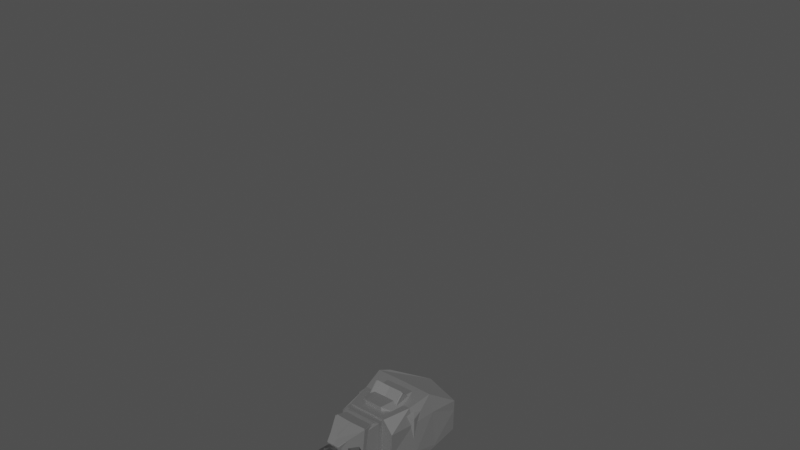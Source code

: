 # Source: Robot.blend  (saved by Blender 2.83.19; exported with 4.5.12 LTS)
import bpy
from mathutils import Matrix  # noqa: F401  (used for matrix-valued properties, if any)

bpy.ops.wm.read_factory_settings(use_empty=True)
scene = bpy.context.scene
scene.name = 'Scene'

# ---- collections
col_collection = bpy.data.collections.new('Collection'); scene.collection.children.link(col_collection)

# ---- materials (node trees are filled in below, after node groups)
mat_material_001 = bpy.data.materials.new('Material.001')
mat_material_001.use_backface_culling = True
mat_material_001.use_transparent_shadow = False
mat_material_001.use_raytrace_refraction = True
mat_material_001.use_screen_refraction = True
mat_material_001.refraction_depth = 0.6
mat_material_001.thickness_mode = 'SLAB'
mat_material = bpy.data.materials.new('Material')
mat_material.alpha_threshold = 0.0
mat_material.use_transparent_shadow = False
mat_material.line_color = (0.0, 0.0, 0.0, 1.0)

# ---- material node trees
mat_material_001.use_nodes = True; mat_material_001.node_tree.nodes.clear()
_N = mat_material_001.node_tree.nodes; _L = mat_material_001.node_tree.links
n0 = _N.new('ShaderNodeOutputMaterial'); n0.name = 'Material Output'; n0.location = (300, 300)
n1 = _N.new('ShaderNodeBsdfPrincipled'); n1.name = 'Principled BSDF'; n1.location = (10, 300)
n1.distribution = 'GGX'
n1.subsurface_method = 'BURLEY'
n1.inputs[0].default_value = (0.3224, 0.3224, 0.3224, 1.0)
n1.inputs[1].default_value = 0.8525
n1.inputs[2].default_value = 0.6885
n1.inputs[3].default_value = 1.45
n1.inputs[13].default_value = 0.4672
n1.inputs[24].default_value = 0.04918
n1.inputs[27].default_value = (0.0, 0.0, 0.0, 1.0)
n1.inputs[28].default_value = 1.0
_L.new(n1.outputs[0], n0.inputs[0])
n0.is_active_output = True
mat_material.use_nodes = True; mat_material.node_tree.nodes.clear()
_N = mat_material.node_tree.nodes; _L = mat_material.node_tree.links
n0 = _N.new('ShaderNodeOutputMaterial'); n0.name = 'Material Output'; n0.location = (300, 300)
n1 = _N.new('ShaderNodeBsdfPrincipled'); n1.name = 'Principled BSDF'; n1.location = (10, 300)
n1.distribution = 'GGX'
n1.subsurface_method = 'BURLEY'
n1.inputs[0].default_value = (0.05358, 0.05358, 0.05358, 1.0)
n1.inputs[2].default_value = 0.4
n1.inputs[3].default_value = 1.45
n1.inputs[27].default_value = (0.0, 0.0, 0.0, 1.0)
n1.inputs[28].default_value = 1.0
_L.new(n1.outputs[0], n0.inputs[0])
n0.is_active_output = True

# ---- world
world_world = bpy.data.worlds.new('World'); scene.world = world_world
world_world.use_nodes = True; world_world.node_tree.nodes.clear()
_N = world_world.node_tree.nodes; _L = world_world.node_tree.links
n0 = _N.new('ShaderNodeOutputWorld'); n0.name = 'World Output'; n0.location = (300, 300)
n1 = _N.new('ShaderNodeBackground'); n1.name = 'Background'; n1.location = (10, 300)
n1.inputs[0].default_value = (0.06372, 0.06372, 0.06372, 1.0)
_L.new(n1.outputs[0], n0.inputs[0])
n0.is_active_output = True
world_world.color = (0.05088, 0.05088, 0.05088)
world_world.use_sun_shadow = False
world_world.sun_shadow_jitter_overblur = 0.0

# ---- meshes
me_cube_001 = bpy.data.meshes.new('Cube.001')
me_cube_001.from_pydata([(0.0471, -0.08151, -0.1356), (0.07159, -0.1032, 0.1073), (0.08744, 0.06486, -0.02573), (0.06367, 0.08984, 0.1207), (0.06367, 0.001665, -0.1123), (0.06295, -0.003331, 0.1197), (0.08744, 0.1165, 0.01665), (0.08744, -0.1231, 0.0), (0.08744, 0.0, 0.0), (-0.0471, -0.08151, -0.1356), (-0.07159, -0.1032, 0.1073), (-0.08744, 0.06486, -0.02573), (-0.06367, 0.08984, 0.1207), (-0.06367, 0.001665, -0.1123), (-0.06295, -0.003331, 0.1197), (-0.08744, 0.1165, 0.01665), (-0.08744, -0.1231, 0.0), (-0.08744, 0.0, 0.0), (0.0, 0.06486, -0.02573), (0.0, 0.08984, 0.1207), (0.0, -0.08151, -0.1356), (0.0, -0.1032, 0.1073), (0.0, -0.003331, 0.1442), (0.0, 0.001665, -0.1123), (0.0, -0.1231, 0.0), (0.0, 0.1165, 0.01665)], [], [(25, 19, 3, 6), (8, 5, 1, 7), (23, 4, 0, 20), (18, 2, 4, 23), (6, 3, 5, 8), (2, 6, 8, 4), (4, 8, 7, 0), (18, 25, 6, 2), (0, 7, 24, 20), (3, 19, 22, 5), (5, 22, 21, 1), (7, 1, 21, 24), (25, 15, 12, 19), (17, 16, 10, 14), (23, 20, 9, 13), (18, 23, 13, 11), (15, 17, 14, 12), (11, 13, 17, 15), (13, 9, 16, 17), (18, 11, 15, 25), (9, 20, 24, 16), (12, 14, 22, 19), (14, 10, 21, 22), (16, 24, 21, 10)])
_uv = me_cube_001.uv_layers.new(name='UVMap')
_uv.uv.foreach_set('vector', [0.5, 0.375, 0.625, 0.375, 0.625, 0.5, 0.5, 0.5, 0.5, 0.625, 0.625, 0.625, 0.625, 0.75, 0.5, 0.75, 0.25, 0.625, 0.375, 0.625, 0.375, 0.75, 0.25, 0.75, 0.25, 0.5, 0.375, 0.5, 0.375, 0.625, 0.25, 0.625, 0.5, 0.5, 0.625, 0.5, 0.625, 0.625, 0.5, 0.625, 0.375, 0.5, 0.5, 0.5, 0.5, 0.625, 0.375, 0.625, 0.375, 0.625, 0.5, 0.625, 0.5, 0.75, 0.375, 0.75, 0.375, 0.375, 0.5, 0.375, 0.5, 0.5, 0.375, 0.5, 0.375, 0.75, 0.5, 0.75, 0.5, 0.875, 0.375, 0.875, 0.625, 0.5, 0.75, 0.5, 0.75, 0.625, 0.625, 0.625, 0.625, 0.625, 0.75, 0.625, 0.75, 0.75, 0.625, 0.75, 0.5, 0.75, 0.625, 0.75, 0.625, 0.875, 0.5, 0.875, 0.5, 0.375, 0.5, 0.5, 0.625, 0.5, 0.625, 0.375, 0.5, 0.625, 0.5, 0.75, 0.625, 0.75, 0.625, 0.625, 0.25, 0.625, 0.25, 0.75, 0.375, 0.75, 0.375, 0.625, 0.25, 0.5, 0.25, 0.625, 0.375, 0.625, 0.375, 0.5, 0.5, 0.5, 0.5, 0.625, 0.625, 0.625, 0.625, 0.5, 0.375, 0.5, 0.375, 0.625, 0.5, 0.625, 0.5, 0.5, 0.375, 0.625, 0.375, 0.75, 0.5, 0.75, 0.5, 0.625, 0.375, 0.375, 0.375, 0.5, 0.5, 0.5, 0.5, 0.375, 0.375, 0.75, 0.375, 0.875, 0.5, 0.875, 0.5, 0.75, 0.625, 0.5, 0.625, 0.625, 0.75, 0.625, 0.75, 0.5, 0.625, 0.625, 0.625, 0.75, 0.75, 0.75, 0.75, 0.625, 0.5, 0.75, 0.5, 0.875, 0.625, 0.875, 0.625, 0.75])
me_cube_001.materials.append(mat_material_001)
me_cube_001.use_remesh_fix_poles = True
me_cube_001.use_remesh_preserve_attributes = False
me_cube_001.use_mirror_vertex_groups = False
me_cube_001.update()
me_cube_002 = bpy.data.meshes.new('Cube.002')
me_cube_002.from_pydata([(0.06291, 0.08151, 0.149), (0.095, 0.08151, -0.149), (0.06291, -0.08151, 0.149), (0.095, -0.08151, -0.149), (-0.06291, 0.08151, 0.149), (-0.095, 0.08151, -0.149), (-0.06291, -0.08151, 0.149), (-0.095, -0.08151, -0.149)], [], [(0, 1, 3, 2), (2, 3, 7, 6), (6, 7, 5, 4), (4, 5, 1, 0), (2, 6, 4, 0), (7, 3, 1, 5)])
_uv = me_cube_002.uv_layers.new(name='UVMap')
_uv.uv.foreach_set('vector', [0.375, 0.0, 0.625, 0.0, 0.625, 0.25, 0.375, 0.25, 0.375, 0.25, 0.625, 0.25, 0.625, 0.5, 0.375, 0.5, 0.375, 0.5, 0.625, 0.5, 0.625, 0.75, 0.375, 0.75, 0.375, 0.75, 0.625, 0.75, 0.625, 1.0, 0.375, 1.0, 0.125, 0.5, 0.375, 0.5, 0.375, 0.75, 0.125, 0.75, 0.625, 0.5, 0.875, 0.5, 0.875, 0.75, 0.625, 0.75])
me_cube_002.materials.append(mat_material)
me_cube_002.use_remesh_fix_poles = True
me_cube_002.use_remesh_preserve_attributes = False
me_cube_002.use_mirror_vertex_groups = False
me_cube_002.update()
me_cube_003 = bpy.data.meshes.new('Cube.003')
me_cube_003.from_pydata([(0.1127, -0.1461, -0.2271), (0.2271, -0.08272, 0.2271), (0.1346, 0.1003, -0.2271), (0.191, 0.1355, 0.2271), (0.1769, 0.1461, -0.05986), (0.1494, -0.1496, -0.06354), (0.191, 0.1796, 0.07481), (0.1743, -0.1796, 0.07113), (0.1707, -0.07596, -0.2271), (0.2271, -0.0206, 0.2271), (0.1814, -0.06545, -0.06249), (0.2007, -0.07734, 0.07218), (0.1707, 0.06202, -0.2271), (0.2271, 0.1016, 0.2271), (0.2061, 0.1001, -0.06043), (0.2214, 0.1237, 0.07424), (-0.1127, -0.1461, -0.2271), (-0.2271, -0.08272, 0.2271), (-0.1346, 0.1003, -0.2271), (-0.191, 0.1355, 0.2271), (-0.1769, 0.1461, -0.05986), (-0.1494, -0.1496, -0.06354), (-0.191, 0.1796, 0.07481), (-0.1743, -0.1796, 0.07113), (0.0, 0.1003, -0.2271), (0.0, 0.1355, 0.3073), (0.0, -0.1461, -0.2271), (0.0, -0.08272, 0.3073), (0.0, -0.1496, -0.05986), (0.0, 0.1461, -0.05986), (0.0, -0.1796, 0.07481), (0.0, 0.1796, 0.07481), (-0.1707, -0.07596, -0.2271), (-0.2271, -0.0206, 0.2271), (-0.1814, -0.06545, -0.06249), (-0.2007, -0.07734, 0.07218), (0.0, -0.0206, 0.3073), (0.0, -0.07596, -0.2271), (-0.1707, 0.06202, -0.2271), (-0.2271, 0.1016, 0.2271), (-0.2061, 0.1001, -0.06043), (-0.2214, 0.1237, 0.07424), (0.0, 0.1016, 0.3073), (0.0, 0.06202, -0.2271)], [], [(31, 25, 3, 6), (11, 9, 1, 7), (37, 8, 0, 26), (8, 10, 5, 0), (24, 29, 4, 2), (10, 11, 7, 5), (29, 31, 6, 4), (5, 7, 30, 28), (0, 5, 28, 26), (9, 36, 27, 1), (7, 1, 27, 30), (13, 42, 36, 9), (14, 15, 11, 10), (12, 14, 10, 8), (43, 12, 8, 37), (15, 13, 9, 11), (6, 3, 13, 15), (24, 2, 12, 43), (2, 4, 14, 12), (4, 6, 15, 14), (3, 25, 42, 13), (31, 22, 19, 25), (35, 23, 17, 33), (37, 26, 16, 32), (32, 16, 21, 34), (24, 18, 20, 29), (34, 21, 23, 35), (29, 20, 22, 31), (21, 28, 30, 23), (16, 26, 28, 21), (33, 17, 27, 36), (23, 30, 27, 17), (39, 33, 36, 42), (40, 34, 35, 41), (38, 32, 34, 40), (43, 37, 32, 38), (41, 35, 33, 39), (22, 41, 39, 19), (24, 43, 38, 18), (18, 38, 40, 20), (20, 40, 41, 22), (19, 39, 42, 25)])
_uv = me_cube_003.uv_layers.new(name='UVMap')
_uv.uv.foreach_set('vector', [0.5625, 0.375, 0.625, 0.375, 0.625, 0.5, 0.5625, 0.5, 0.5625, 0.6788, 0.625, 0.6788, 0.625, 0.75, 0.5625, 0.75, 0.25, 0.6788, 0.375, 0.6788, 0.375, 0.75, 0.25, 0.75, 0.375, 0.6788, 0.5, 0.6788, 0.5, 0.75, 0.375, 0.75, 0.375, 0.375, 0.5, 0.375, 0.5, 0.5, 0.375, 0.5, 0.5, 0.6788, 0.5625, 0.6788, 0.5625, 0.75, 0.5, 0.75, 0.5, 0.375, 0.5625, 0.375, 0.5625, 0.5, 0.5, 0.5, 0.5, 0.75, 0.5625, 0.75, 0.5625, 0.875, 0.5, 0.875, 0.375, 0.75, 0.5, 0.75, 0.5, 0.875, 0.375, 0.875, 0.625, 0.6788, 0.75, 0.6788, 0.75, 0.75, 0.625, 0.75, 0.5625, 0.75, 0.625, 0.75, 0.625, 0.875, 0.5625, 0.875, 0.625, 0.5389, 0.75, 0.5389, 0.75, 0.6788, 0.625, 0.6788, 0.5, 0.5389, 0.5625, 0.5389, 0.5625, 0.6788, 0.5, 0.6788, 0.375, 0.5389, 0.5, 0.5389, 0.5, 0.6788, 0.375, 0.6788, 0.25, 0.5389, 0.375, 0.5389, 0.375, 0.6788, 0.25, 0.6788, 0.5625, 0.5389, 0.625, 0.5389, 0.625, 0.6788, 0.5625, 0.6788, 0.5625, 0.5, 0.625, 0.5, 0.625, 0.5389, 0.5625, 0.5389, 0.25, 0.5, 0.375, 0.5, 0.375, 0.5389, 0.25, 0.5389, 0.375, 0.5, 0.5, 0.5, 0.5, 0.5389, 0.375, 0.5389, 0.5, 0.5, 0.5625, 0.5, 0.5625, 0.5389, 0.5, 0.5389, 0.625, 0.5, 0.75, 0.5, 0.75, 0.5389, 0.625, 0.5389, 0.5625, 0.375, 0.5625, 0.5, 0.625, 0.5, 0.625, 0.375, 0.5625, 0.6788, 0.5625, 0.75, 0.625, 0.75, 0.625, 0.6788, 0.25, 0.6788, 0.25, 0.75, 0.375, 0.75, 0.375, 0.6788, 0.375, 0.6788, 0.375, 0.75, 0.5, 0.75, 0.5, 0.6788, 0.375, 0.375, 0.375, 0.5, 0.5, 0.5, 0.5, 0.375, 0.5, 0.6788, 0.5, 0.75, 0.5625, 0.75, 0.5625, 0.6788, 0.5, 0.375, 0.5, 0.5, 0.5625, 0.5, 0.5625, 0.375, 0.5, 0.75, 0.5, 0.875, 0.5625, 0.875, 0.5625, 0.75, 0.375, 0.75, 0.375, 0.875, 0.5, 0.875, 0.5, 0.75, 0.625, 0.6788, 0.625, 0.75, 0.75, 0.75, 0.75, 0.6788, 0.5625, 0.75, 0.5625, 0.875, 0.625, 0.875, 0.625, 0.75, 0.625, 0.5389, 0.625, 0.6788, 0.75, 0.6788, 0.75, 0.5389, 0.5, 0.5389, 0.5, 0.6788, 0.5625, 0.6788, 0.5625, 0.5389, 0.375, 0.5389, 0.375, 0.6788, 0.5, 0.6788, 0.5, 0.5389, 0.25, 0.5389, 0.25, 0.6788, 0.375, 0.6788, 0.375, 0.5389, 0.5625, 0.5389, 0.5625, 0.6788, 0.625, 0.6788, 0.625, 0.5389, 0.5625, 0.5, 0.5625, 0.5389, 0.625, 0.5389, 0.625, 0.5, 0.25, 0.5, 0.25, 0.5389, 0.375, 0.5389, 0.375, 0.5, 0.375, 0.5, 0.375, 0.5389, 0.5, 0.5389, 0.5, 0.5, 0.5, 0.5, 0.5, 0.5389, 0.5625, 0.5389, 0.5625, 0.5, 0.625, 0.5, 0.625, 0.5389, 0.75, 0.5389, 0.75, 0.5])
me_cube_003.materials.append(mat_material_001)
me_cube_003.use_remesh_fix_poles = True
me_cube_003.use_remesh_preserve_attributes = False
me_cube_003.use_mirror_vertex_groups = False
me_cube_003.update()
me_cube_004 = bpy.data.meshes.new('Cube.004')
me_cube_004.from_pydata([(-0.0934, -0.0934, -0.1178), (-0.0934, -0.0934, 0.1178), (-0.0934, 0.0934, -0.1178), (-0.0934, 0.0934, 0.1178), (0.0934, -0.0934, -0.1178), (0.0934, -0.0934, 0.1178), (0.0934, 0.0934, -0.1178), (0.0934, 0.0934, 0.1178)], [], [(0, 1, 3, 2), (2, 3, 7, 6), (6, 7, 5, 4), (4, 5, 1, 0), (2, 6, 4, 0), (7, 3, 1, 5)])
_uv = me_cube_004.uv_layers.new(name='UVMap')
_uv.uv.foreach_set('vector', [0.375, 0.0, 0.625, 0.0, 0.625, 0.25, 0.375, 0.25, 0.375, 0.25, 0.625, 0.25, 0.625, 0.5, 0.375, 0.5, 0.375, 0.5, 0.625, 0.5, 0.625, 0.75, 0.375, 0.75, 0.375, 0.75, 0.625, 0.75, 0.625, 1.0, 0.375, 1.0, 0.125, 0.5, 0.375, 0.5, 0.375, 0.75, 0.125, 0.75, 0.625, 0.5, 0.875, 0.5, 0.875, 0.75, 0.625, 0.75])
me_cube_004.materials.append(mat_material)
me_cube_004.use_remesh_fix_poles = True
me_cube_004.use_remesh_preserve_attributes = False
me_cube_004.use_mirror_vertex_groups = False
me_cube_004.update()
me_cube_005 = bpy.data.meshes.new('Cube.005')
me_cube_005.from_pydata([(0.192, 0.02974, -0.01853), (0.168, 0.01414, 0.1021), (0.192, 0.159, -0.01853), (0.168, 0.1558, 0.1021), (0.08715, 0.2241, 0.1021), (0.05107, -0.03734, -0.121), (0.05107, 0.1962, -0.121), (0.08715, -0.03734, 0.1021), (-0.192, 0.02974, -0.01853), (-0.168, 0.01414, 0.1021), (-0.192, 0.159, -0.01853), (-0.168, 0.1558, 0.1021), (0.0, 0.1962, -0.121), (0.0, 0.217, 0.1021), (0.0, -0.03734, -0.121), (0.0, -0.03734, 0.1021), (-0.08715, 0.2241, 0.1021), (-0.05107, -0.03734, -0.121), (-0.05107, 0.1962, -0.121), (-0.08715, -0.03734, 0.1021)], [], [(6, 4, 3, 2), (2, 3, 1, 0), (6, 2, 0, 5), (4, 13, 15, 7), (5, 7, 15, 14), (0, 1, 7, 5), (3, 4, 7, 1), (12, 6, 5, 14), (12, 13, 4, 6), (18, 10, 11, 16), (10, 8, 9, 11), (18, 17, 8, 10), (16, 19, 15, 13), (17, 14, 15, 19), (8, 17, 19, 9), (11, 9, 19, 16), (12, 14, 17, 18), (12, 18, 16, 13)])
_uv = me_cube_005.uv_layers.new(name='UVMap')
_uv.uv.foreach_set('vector', [0.375, 0.4375, 0.625, 0.4375, 0.625, 0.5, 0.375, 0.5, 0.375, 0.5, 0.625, 0.5, 0.625, 0.75, 0.375, 0.75, 0.3125, 0.5, 0.375, 0.5, 0.375, 0.75, 0.3125, 0.75, 0.6875, 0.5, 0.75, 0.5, 0.75, 0.75, 0.6875, 0.75, 0.375, 0.8125, 0.625, 0.8125, 0.625, 0.875, 0.375, 0.875, 0.375, 0.75, 0.625, 0.75, 0.625, 0.8125, 0.375, 0.8125, 0.625, 0.5, 0.6875, 0.5, 0.6875, 0.75, 0.625, 0.75, 0.25, 0.5, 0.3125, 0.5, 0.3125, 0.75, 0.25, 0.75, 0.375, 0.375, 0.625, 0.375, 0.625, 0.4375, 0.375, 0.4375, 0.375, 0.4375, 0.375, 0.5, 0.625, 0.5, 0.625, 0.4375, 0.375, 0.5, 0.375, 0.75, 0.625, 0.75, 0.625, 0.5, 0.3125, 0.5, 0.3125, 0.75, 0.375, 0.75, 0.375, 0.5, 0.6875, 0.5, 0.6875, 0.75, 0.75, 0.75, 0.75, 0.5, 0.375, 0.8125, 0.375, 0.875, 0.625, 0.875, 0.625, 0.8125, 0.375, 0.75, 0.375, 0.8125, 0.625, 0.8125, 0.625, 0.75, 0.625, 0.5, 0.625, 0.75, 0.6875, 0.75, 0.6875, 0.5, 0.25, 0.5, 0.25, 0.75, 0.3125, 0.75, 0.3125, 0.5, 0.375, 0.375, 0.375, 0.4375, 0.625, 0.4375, 0.625, 0.375])
me_cube_005.materials.append(mat_material_001)
me_cube_005.use_remesh_fix_poles = True
me_cube_005.use_remesh_preserve_attributes = False
me_cube_005.use_mirror_vertex_groups = False
me_cube_005.update()
me_icosphere = bpy.data.meshes.new('Icosphere')
me_icosphere.from_pydata([(0.0, 2.094e-08, -0.08785), (0.06356, -0.04618, -0.03929), (-0.02428, -0.07472, -0.03929), (-0.07857, 2.094e-08, -0.03929), (-0.02428, 0.07472, -0.03929), (0.06356, 0.04618, -0.03929), (0.02428, -0.07472, 0.03929), (-0.06356, -0.04618, 0.03929), (-0.06356, 0.04618, 0.03929), (0.02428, 0.07472, 0.03929), (0.07857, 2.094e-08, 0.03929), (0.0, 2.094e-08, 0.08785)], [], [(0, 1, 2), (1, 0, 5), (0, 2, 3), (0, 3, 4), (0, 4, 5), (1, 5, 10), (2, 1, 6), (3, 2, 7), (4, 3, 8), (5, 4, 9), (1, 10, 6), (2, 6, 7), (3, 7, 8), (4, 8, 9), (5, 9, 10), (6, 10, 11), (7, 6, 11), (8, 7, 11), (9, 8, 11), (10, 9, 11)])
_uv = me_icosphere.uv_layers.new(name='UVMap')
_uv.uv.foreach_set('vector', [0.8182, 0.0, 0.7273, 0.1575, 0.9091, 0.1575, 0.7273, 0.1575, 0.6364, 0.0, 0.5455, 0.1575, 0.09091, 0.0, 0.0, 0.1575, 0.1818, 0.1575, 0.2727, 0.0, 0.1818, 0.1575, 0.3636, 0.1575, 0.4545, 0.0, 0.3636, 0.1575, 0.5455, 0.1575, 0.7273, 0.1575, 0.5455, 0.1575, 0.6364, 0.3149, 0.9091, 0.1575, 0.7273, 0.1575, 0.8182, 0.3149, 0.1818, 0.1575, 0.0, 0.1575, 0.09091, 0.3149, 0.3636, 0.1575, 0.1818, 0.1575, 0.2727, 0.3149, 0.5455, 0.1575, 0.3636, 0.1575, 0.4545, 0.3149, 0.7273, 0.1575, 0.6364, 0.3149, 0.8182, 0.3149, 0.9091, 0.1575, 0.8182, 0.3149, 1.0, 0.3149, 0.1818, 0.1575, 0.09091, 0.3149, 0.2727, 0.3149, 0.3636, 0.1575, 0.2727, 0.3149, 0.4545, 0.3149, 0.5455, 0.1575, 0.4545, 0.3149, 0.6364, 0.3149, 0.8182, 0.3149, 0.6364, 0.3149, 0.7273, 0.4724, 1.0, 0.3149, 0.8182, 0.3149, 0.9091, 0.4724, 0.2727, 0.3149, 0.09091, 0.3149, 0.1818, 0.4724, 0.4545, 0.3149, 0.2727, 0.3149, 0.3636, 0.4724, 0.6364, 0.3149, 0.4545, 0.3149, 0.5455, 0.4724])
me_icosphere.materials.append(mat_material)
me_icosphere.use_remesh_fix_poles = True
me_icosphere.use_remesh_preserve_attributes = False
me_icosphere.use_mirror_vertex_groups = False
me_icosphere.update()
me_cube_006 = bpy.data.meshes.new('Cube.006')
me_cube_006.from_pydata([(0.04846, 0.05548, 0.15), (0.06024, 0.05548, -0.1105), (0.04846, -0.05548, 0.15), (0.06024, -0.05548, -0.1105), (-0.06895, 0.05548, 0.09047), (-0.05548, 0.05548, -0.1234), (-0.06895, -0.05548, 0.09047), (-0.05548, -0.05548, -0.1234), (0.06591, 0.06995, 0.0604), (0.06591, -0.06995, 0.0604), (-0.0793, -0.06995, 0.01131), (-0.0793, 0.06995, 0.01131)], [], [(8, 9, 3, 1), (9, 10, 7, 3), (10, 11, 5, 7), (11, 8, 1, 5), (2, 0, 4, 6), (7, 5, 1, 3), (4, 0, 8, 11), (6, 4, 11, 10), (2, 6, 10, 9), (0, 2, 9, 8)])
_uv = me_cube_006.uv_layers.new(name='UVMap')
_uv.uv.foreach_set('vector', [0.4616, 0.0, 0.4616, 0.25, 0.625, 0.25, 0.625, 0.0, 0.4616, 0.25, 0.4616, 0.5, 0.625, 0.5, 0.625, 0.25, 0.4616, 0.5, 0.4616, 0.75, 0.625, 0.75, 0.625, 0.5, 0.4616, 0.75, 0.4616, 1.0, 0.625, 1.0, 0.625, 0.75, 0.125, 0.5, 0.125, 0.75, 0.375, 0.75, 0.375, 0.5, 0.625, 0.5, 0.625, 0.75, 0.875, 0.75, 0.875, 0.5, 0.375, 0.75, 0.375, 1.0, 0.4616, 1.0, 0.4616, 0.75, 0.375, 0.5, 0.375, 0.75, 0.4616, 0.75, 0.4616, 0.5, 0.375, 0.25, 0.375, 0.5, 0.4616, 0.5, 0.4616, 0.25, 0.375, 0.0, 0.375, 0.25, 0.4616, 0.25, 0.4616, 0.0])
me_cube_006.materials.append(mat_material_001)
me_cube_006.use_remesh_fix_poles = True
me_cube_006.use_remesh_preserve_attributes = False
me_cube_006.use_mirror_vertex_groups = False
me_cube_006.update()
me_icosphere_001 = bpy.data.meshes.new('Icosphere.001')
me_icosphere_001.from_pydata([(0.0, 0.0, -0.05651), (0.04089, -0.02971, -0.02527), (-0.01562, -0.04807, -0.02527), (-0.05054, 0.0, -0.02527), (-0.01562, 0.04807, -0.02527), (0.04089, 0.02971, -0.02527), (0.01562, -0.04807, 0.02527), (-0.04089, -0.02971, 0.02527), (-0.04089, 0.02971, 0.02527), (0.01562, 0.04807, 0.02527), (0.05054, 0.0, 0.02527), (0.0, 0.0, 0.05651)], [], [(0, 1, 2), (1, 0, 5), (0, 2, 3), (0, 3, 4), (0, 4, 5), (1, 5, 10), (2, 1, 6), (3, 2, 7), (4, 3, 8), (5, 4, 9), (1, 10, 6), (2, 6, 7), (3, 7, 8), (4, 8, 9), (5, 9, 10), (6, 10, 11), (7, 6, 11), (8, 7, 11), (9, 8, 11), (10, 9, 11)])
_uv = me_icosphere_001.uv_layers.new(name='UVMap')
_uv.uv.foreach_set('vector', [0.8182, 0.0, 0.7273, 0.1575, 0.9091, 0.1575, 0.7273, 0.1575, 0.6364, 0.0, 0.5455, 0.1575, 0.09091, 0.0, 0.0, 0.1575, 0.1818, 0.1575, 0.2727, 0.0, 0.1818, 0.1575, 0.3636, 0.1575, 0.4545, 0.0, 0.3636, 0.1575, 0.5455, 0.1575, 0.7273, 0.1575, 0.5455, 0.1575, 0.6364, 0.3149, 0.9091, 0.1575, 0.7273, 0.1575, 0.8182, 0.3149, 0.1818, 0.1575, 0.0, 0.1575, 0.09091, 0.3149, 0.3636, 0.1575, 0.1818, 0.1575, 0.2727, 0.3149, 0.5455, 0.1575, 0.3636, 0.1575, 0.4545, 0.3149, 0.7273, 0.1575, 0.6364, 0.3149, 0.8182, 0.3149, 0.9091, 0.1575, 0.8182, 0.3149, 1.0, 0.3149, 0.1818, 0.1575, 0.09091, 0.3149, 0.2727, 0.3149, 0.3636, 0.1575, 0.2727, 0.3149, 0.4545, 0.3149, 0.5455, 0.1575, 0.4545, 0.3149, 0.6364, 0.3149, 0.8182, 0.3149, 0.6364, 0.3149, 0.7273, 0.4724, 1.0, 0.3149, 0.8182, 0.3149, 0.9091, 0.4724, 0.2727, 0.3149, 0.09091, 0.3149, 0.1818, 0.4724, 0.4545, 0.3149, 0.2727, 0.3149, 0.3636, 0.4724, 0.6364, 0.3149, 0.4545, 0.3149, 0.5455, 0.4724])
me_icosphere_001.materials.append(mat_material)
me_icosphere_001.use_remesh_fix_poles = True
me_icosphere_001.use_remesh_preserve_attributes = False
me_icosphere_001.use_mirror_vertex_groups = False
me_icosphere_001.update()
me_cube_007 = bpy.data.meshes.new('Cube.007')
me_cube_007.from_pydata([(-0.04063, -0.045, -0.1797), (-0.02251, -0.02251, 0.1935), (-0.04063, 0.03627, -0.1797), (-0.02251, 0.02251, 0.1935), (0.04063, -0.045, -0.1797), (0.02251, -0.02251, 0.1935), (0.04063, 0.03627, -0.1797), (0.02251, 0.02251, 0.1935), (-0.06771, -0.06771, 2.453e-09), (-0.06771, 0.06771, -2.453e-09), (0.06771, 0.06771, -2.453e-09), (0.06771, -0.06771, 2.453e-09), (-0.07038, -0.07038, 0.1134), (-0.07038, 0.07038, 0.1134), (0.07038, 0.07038, 0.1134), (0.07038, -0.07038, 0.1134)], [], [(12, 1, 3, 13), (13, 3, 7, 14), (14, 7, 5, 15), (15, 5, 1, 12), (2, 6, 4, 0), (7, 3, 1, 5), (4, 11, 8, 0), (6, 10, 11, 4), (2, 9, 10, 6), (0, 8, 9, 2), (11, 15, 12, 8), (10, 14, 15, 11), (9, 13, 14, 10), (8, 12, 13, 9)])
_uv = me_cube_007.uv_layers.new(name='UVMap')
_uv.uv.foreach_set('vector', [0.5625, 0.0, 0.625, 0.0, 0.625, 0.25, 0.5625, 0.25, 0.5625, 0.25, 0.625, 0.25, 0.625, 0.5, 0.5625, 0.5, 0.5625, 0.5, 0.625, 0.5, 0.625, 0.75, 0.5625, 0.75, 0.5625, 0.75, 0.625, 0.75, 0.625, 1.0, 0.5625, 1.0, 0.125, 0.5, 0.375, 0.5, 0.375, 0.75, 0.125, 0.75, 0.625, 0.5, 0.875, 0.5, 0.875, 0.75, 0.625, 0.75, 0.375, 0.75, 0.5, 0.75, 0.5, 1.0, 0.375, 1.0, 0.375, 0.5, 0.5, 0.5, 0.5, 0.75, 0.375, 0.75, 0.375, 0.25, 0.5, 0.25, 0.5, 0.5, 0.375, 0.5, 0.375, 0.0, 0.5, 0.0, 0.5, 0.25, 0.375, 0.25, 0.5, 0.75, 0.5625, 0.75, 0.5625, 1.0, 0.5, 1.0, 0.5, 0.5, 0.5625, 0.5, 0.5625, 0.75, 0.5, 0.75, 0.5, 0.25, 0.5625, 0.25, 0.5625, 0.5, 0.5, 0.5, 0.5, 0.0, 0.5625, 0.0, 0.5625, 0.25, 0.5, 0.25])
me_cube_007.materials.append(mat_material_001)
me_cube_007.use_remesh_fix_poles = True
me_cube_007.use_remesh_preserve_attributes = False
me_cube_007.use_mirror_x = True
me_cube_007.update()
me_icosphere_002 = bpy.data.meshes.new('Icosphere.002')
me_icosphere_002.from_pydata([(0.0, 0.0, -0.04856), (0.03514, -0.02553, -0.02172), (-0.01342, -0.04131, -0.02172), (-0.04343, 0.0, -0.02172), (-0.01342, 0.04131, -0.02172), (0.03514, 0.02553, -0.02172), (0.01342, -0.04131, 0.02172), (-0.03514, -0.02553, 0.02172), (-0.03514, 0.02553, 0.02172), (0.01342, 0.04131, 0.02172), (0.04343, 0.0, 0.02172), (0.0, 0.0, 0.04856)], [], [(0, 1, 2), (1, 0, 5), (0, 2, 3), (0, 3, 4), (0, 4, 5), (1, 5, 10), (2, 1, 6), (3, 2, 7), (4, 3, 8), (5, 4, 9), (1, 10, 6), (2, 6, 7), (3, 7, 8), (4, 8, 9), (5, 9, 10), (6, 10, 11), (7, 6, 11), (8, 7, 11), (9, 8, 11), (10, 9, 11)])
_uv = me_icosphere_002.uv_layers.new(name='UVMap')
_uv.uv.foreach_set('vector', [0.8182, 0.0, 0.7273, 0.1575, 0.9091, 0.1575, 0.7273, 0.1575, 0.6364, 0.0, 0.5455, 0.1575, 0.09091, 0.0, 0.0, 0.1575, 0.1818, 0.1575, 0.2727, 0.0, 0.1818, 0.1575, 0.3636, 0.1575, 0.4545, 0.0, 0.3636, 0.1575, 0.5455, 0.1575, 0.7273, 0.1575, 0.5455, 0.1575, 0.6364, 0.3149, 0.9091, 0.1575, 0.7273, 0.1575, 0.8182, 0.3149, 0.1818, 0.1575, 0.0, 0.1575, 0.09091, 0.3149, 0.3636, 0.1575, 0.1818, 0.1575, 0.2727, 0.3149, 0.5455, 0.1575, 0.3636, 0.1575, 0.4545, 0.3149, 0.7273, 0.1575, 0.6364, 0.3149, 0.8182, 0.3149, 0.9091, 0.1575, 0.8182, 0.3149, 1.0, 0.3149, 0.1818, 0.1575, 0.09091, 0.3149, 0.2727, 0.3149, 0.3636, 0.1575, 0.2727, 0.3149, 0.4545, 0.3149, 0.5455, 0.1575, 0.4545, 0.3149, 0.6364, 0.3149, 0.8182, 0.3149, 0.6364, 0.3149, 0.7273, 0.4724, 1.0, 0.3149, 0.8182, 0.3149, 0.9091, 0.4724, 0.2727, 0.3149, 0.09091, 0.3149, 0.1818, 0.4724, 0.4545, 0.3149, 0.2727, 0.3149, 0.3636, 0.4724, 0.6364, 0.3149, 0.4545, 0.3149, 0.5455, 0.4724])
me_icosphere_002.materials.append(mat_material)
me_icosphere_002.use_remesh_fix_poles = True
me_icosphere_002.use_remesh_preserve_attributes = False
me_icosphere_002.use_mirror_vertex_groups = False
me_icosphere_002.update()
me_cube_008 = bpy.data.meshes.new('Cube.008')
me_cube_008.from_pydata([(-0.01387, -0.04628, -0.1068), (-0.01914, -0.03492, 0.1068), (-0.01387, 0.04628, -0.1068), (-0.01914, 0.03492, 0.1068), (0.01387, -0.04628, -0.1068), (0.01914, -0.03492, 0.1068), (0.01387, 0.04628, -0.1068), (0.01914, 0.03492, 0.1068), (-0.03572, -0.06518, 0.0), (-0.03572, 0.06518, 0.0), (0.03572, 0.06518, 0.0), (0.03572, -0.06518, 0.0), (-0.03572, -0.06518, 0.06887), (-0.03572, 0.06518, 0.06887), (0.03572, 0.06518, 0.06887), (0.03572, -0.06518, 0.06887)], [], [(12, 1, 3, 13), (13, 3, 7, 14), (14, 7, 5, 15), (15, 5, 1, 12), (2, 6, 4, 0), (7, 3, 1, 5), (4, 11, 8, 0), (6, 10, 11, 4), (2, 9, 10, 6), (0, 8, 9, 2), (11, 15, 12, 8), (10, 14, 15, 11), (9, 13, 14, 10), (8, 12, 13, 9)])
_uv = me_cube_008.uv_layers.new(name='UVMap')
_uv.uv.foreach_set('vector', [0.5625, 0.0, 0.625, 0.0, 0.625, 0.25, 0.5625, 0.25, 0.5625, 0.25, 0.625, 0.25, 0.625, 0.5, 0.5625, 0.5, 0.5625, 0.5, 0.625, 0.5, 0.625, 0.75, 0.5625, 0.75, 0.5625, 0.75, 0.625, 0.75, 0.625, 1.0, 0.5625, 1.0, 0.125, 0.5, 0.375, 0.5, 0.375, 0.75, 0.125, 0.75, 0.625, 0.5, 0.875, 0.5, 0.875, 0.75, 0.625, 0.75, 0.375, 0.75, 0.5, 0.75, 0.5, 1.0, 0.375, 1.0, 0.375, 0.5, 0.5, 0.5, 0.5, 0.75, 0.375, 0.75, 0.375, 0.25, 0.5, 0.25, 0.5, 0.5, 0.375, 0.5, 0.375, 0.0, 0.5, 0.0, 0.5, 0.25, 0.375, 0.25, 0.5, 0.75, 0.5625, 0.75, 0.5625, 1.0, 0.5, 1.0, 0.5, 0.5, 0.5625, 0.5, 0.5625, 0.75, 0.5, 0.75, 0.5, 0.25, 0.5625, 0.25, 0.5625, 0.5, 0.5, 0.5, 0.5, 0.0, 0.5625, 0.0, 0.5625, 0.25, 0.5, 0.25])
me_cube_008.materials.append(mat_material_001)
me_cube_008.use_remesh_fix_poles = True
me_cube_008.use_remesh_preserve_attributes = False
me_cube_008.use_mirror_vertex_groups = False
me_cube_008.update()
me_icosphere_003 = bpy.data.meshes.new('Icosphere.003')
me_icosphere_003.from_pydata([(0.0, 0.0, -0.09231), (0.06679, -0.04853, -0.04128), (-0.02551, -0.07852, -0.04128), (-0.08256, 0.0, -0.04128), (-0.02551, 0.07852, -0.04128), (0.06679, 0.04853, -0.04128), (0.02551, -0.07852, 0.04128), (-0.06679, -0.04853, 0.04128), (-0.06679, 0.04853, 0.04128), (0.02551, 0.07852, 0.04128), (0.08256, 0.0, 0.04128), (0.0, 0.0, 0.09231)], [], [(0, 1, 2), (1, 0, 5), (0, 2, 3), (0, 3, 4), (0, 4, 5), (1, 5, 10), (2, 1, 6), (3, 2, 7), (4, 3, 8), (5, 4, 9), (1, 10, 6), (2, 6, 7), (3, 7, 8), (4, 8, 9), (5, 9, 10), (6, 10, 11), (7, 6, 11), (8, 7, 11), (9, 8, 11), (10, 9, 11)])
_uv = me_icosphere_003.uv_layers.new(name='UVMap')
_uv.uv.foreach_set('vector', [0.8182, 0.0, 0.7273, 0.1575, 0.9091, 0.1575, 0.7273, 0.1575, 0.6364, 0.0, 0.5455, 0.1575, 0.09091, 0.0, 0.0, 0.1575, 0.1818, 0.1575, 0.2727, 0.0, 0.1818, 0.1575, 0.3636, 0.1575, 0.4545, 0.0, 0.3636, 0.1575, 0.5455, 0.1575, 0.7273, 0.1575, 0.5455, 0.1575, 0.6364, 0.3149, 0.9091, 0.1575, 0.7273, 0.1575, 0.8182, 0.3149, 0.1818, 0.1575, 0.0, 0.1575, 0.09091, 0.3149, 0.3636, 0.1575, 0.1818, 0.1575, 0.2727, 0.3149, 0.5455, 0.1575, 0.3636, 0.1575, 0.4545, 0.3149, 0.7273, 0.1575, 0.6364, 0.3149, 0.8182, 0.3149, 0.9091, 0.1575, 0.8182, 0.3149, 1.0, 0.3149, 0.1818, 0.1575, 0.09091, 0.3149, 0.2727, 0.3149, 0.3636, 0.1575, 0.2727, 0.3149, 0.4545, 0.3149, 0.5455, 0.1575, 0.4545, 0.3149, 0.6364, 0.3149, 0.8182, 0.3149, 0.6364, 0.3149, 0.7273, 0.4724, 1.0, 0.3149, 0.8182, 0.3149, 0.9091, 0.4724, 0.2727, 0.3149, 0.09091, 0.3149, 0.1818, 0.4724, 0.4545, 0.3149, 0.2727, 0.3149, 0.3636, 0.4724, 0.6364, 0.3149, 0.4545, 0.3149, 0.5455, 0.4724])
me_icosphere_003.materials.append(mat_material)
me_icosphere_003.use_remesh_fix_poles = True
me_icosphere_003.use_remesh_preserve_attributes = False
me_icosphere_003.use_mirror_vertex_groups = False
me_icosphere_003.update()
me_cube_009 = bpy.data.meshes.new('Cube.009')
me_cube_009.from_pydata([(-0.07567, -0.05359, -0.1965), (-0.0834, -0.07837, 0.1773), (-0.07567, 0.07113, -0.1965), (-0.0834, 0.07837, 0.1773), (0.02832, -0.05359, -0.202), (0.07, -0.07837, 0.2095), (0.02832, 0.07113, -0.202), (0.07, 0.07837, 0.2095), (-0.1119, -0.1013, 0.08561), (-0.1119, 0.1013, 0.08561), (0.09076, 0.1013, 0.08561), (0.09076, -0.1013, 0.08561)], [], [(8, 1, 3, 9), (9, 3, 7, 10), (10, 7, 5, 11), (11, 5, 1, 8), (2, 6, 4, 0), (7, 3, 1, 5), (4, 11, 8, 0), (6, 10, 11, 4), (2, 9, 10, 6), (0, 8, 9, 2)])
_uv = me_cube_009.uv_layers.new(name='UVMap')
_uv.uv.foreach_set('vector', [0.5518, 0.0, 0.625, 0.0, 0.625, 0.25, 0.5518, 0.25, 0.5518, 0.25, 0.625, 0.25, 0.625, 0.5, 0.5518, 0.5, 0.5518, 0.5, 0.625, 0.5, 0.625, 0.75, 0.5518, 0.75, 0.5518, 0.75, 0.625, 0.75, 0.625, 1.0, 0.5518, 1.0, 0.125, 0.5, 0.375, 0.5, 0.375, 0.75, 0.125, 0.75, 0.625, 0.5, 0.875, 0.5, 0.875, 0.75, 0.625, 0.75, 0.375, 0.75, 0.5518, 0.75, 0.5518, 1.0, 0.375, 1.0, 0.375, 0.5, 0.5518, 0.5, 0.5518, 0.75, 0.375, 0.75, 0.375, 0.25, 0.5518, 0.25, 0.5518, 0.5, 0.375, 0.5, 0.375, 0.0, 0.5518, 0.0, 0.5518, 0.25, 0.375, 0.25])
me_cube_009.materials.append(mat_material_001)
me_cube_009.use_remesh_fix_poles = True
me_cube_009.use_remesh_preserve_attributes = False
me_cube_009.use_mirror_vertex_groups = False
me_cube_009.update()
me_icosphere_004 = bpy.data.meshes.new('Icosphere.004')
me_icosphere_004.from_pydata([(0.0, 0.0, -0.06601), (0.04777, -0.0347, -0.02952), (-0.01824, -0.05615, -0.02952), (-0.05904, 0.0, -0.02952), (-0.01824, 0.05615, -0.02952), (0.04777, 0.0347, -0.02952), (0.01824, -0.05615, 0.02952), (-0.04777, -0.0347, 0.02952), (-0.04777, 0.0347, 0.02952), (0.01824, 0.05615, 0.02952), (0.05904, 0.0, 0.02952), (0.0, 0.0, 0.06601)], [], [(0, 1, 2), (1, 0, 5), (0, 2, 3), (0, 3, 4), (0, 4, 5), (1, 5, 10), (2, 1, 6), (3, 2, 7), (4, 3, 8), (5, 4, 9), (1, 10, 6), (2, 6, 7), (3, 7, 8), (4, 8, 9), (5, 9, 10), (6, 10, 11), (7, 6, 11), (8, 7, 11), (9, 8, 11), (10, 9, 11)])
_uv = me_icosphere_004.uv_layers.new(name='UVMap')
_uv.uv.foreach_set('vector', [0.8182, 0.0, 0.7273, 0.1575, 0.9091, 0.1575, 0.7273, 0.1575, 0.6364, 0.0, 0.5455, 0.1575, 0.09091, 0.0, 0.0, 0.1575, 0.1818, 0.1575, 0.2727, 0.0, 0.1818, 0.1575, 0.3636, 0.1575, 0.4545, 0.0, 0.3636, 0.1575, 0.5455, 0.1575, 0.7273, 0.1575, 0.5455, 0.1575, 0.6364, 0.3149, 0.9091, 0.1575, 0.7273, 0.1575, 0.8182, 0.3149, 0.1818, 0.1575, 0.0, 0.1575, 0.09091, 0.3149, 0.3636, 0.1575, 0.1818, 0.1575, 0.2727, 0.3149, 0.5455, 0.1575, 0.3636, 0.1575, 0.4545, 0.3149, 0.7273, 0.1575, 0.6364, 0.3149, 0.8182, 0.3149, 0.9091, 0.1575, 0.8182, 0.3149, 1.0, 0.3149, 0.1818, 0.1575, 0.09091, 0.3149, 0.2727, 0.3149, 0.3636, 0.1575, 0.2727, 0.3149, 0.4545, 0.3149, 0.5455, 0.1575, 0.4545, 0.3149, 0.6364, 0.3149, 0.8182, 0.3149, 0.6364, 0.3149, 0.7273, 0.4724, 1.0, 0.3149, 0.8182, 0.3149, 0.9091, 0.4724, 0.2727, 0.3149, 0.09091, 0.3149, 0.1818, 0.4724, 0.4545, 0.3149, 0.2727, 0.3149, 0.3636, 0.4724, 0.6364, 0.3149, 0.4545, 0.3149, 0.5455, 0.4724])
me_icosphere_004.materials.append(mat_material)
me_icosphere_004.use_remesh_fix_poles = True
me_icosphere_004.use_remesh_preserve_attributes = False
me_icosphere_004.use_mirror_vertex_groups = False
me_icosphere_004.update()
me_cube_010 = bpy.data.meshes.new('Cube.010')
me_cube_010.from_pydata([(-0.04101, 0.04731, -0.2495), (-0.03598, 0.01646, 0.2353), (-0.04101, 0.1589, -0.2495), (-0.03378, 0.1061, 0.2677), (0.04101, 0.04731, -0.2495), (0.03402, 0.01485, 0.235), (0.04101, 0.1589, -0.2495), (0.03622, 0.1044, 0.2674), (-0.0972, 0.01075, 0.1389), (-0.0972, 0.1821, 0.1389), (0.0972, 0.1821, 0.1389), (0.0972, 0.01075, 0.1389), (-0.07703, 0.1685, 0.01356), (0.07703, 0.1685, 0.01356), (0.07703, 0.03195, 0.01356), (-0.07703, 0.03195, 0.01356)], [], [(8, 1, 3, 9), (9, 3, 7, 10), (10, 7, 5, 11), (11, 5, 1, 8), (2, 6, 4, 0), (7, 3, 1, 5), (14, 11, 8, 15), (13, 10, 11, 14), (12, 9, 10, 13), (15, 8, 9, 12), (0, 15, 12, 2), (2, 12, 13, 6), (6, 13, 14, 4), (4, 14, 15, 0)])
_uv = me_cube_010.uv_layers.new(name='UVMap')
_uv.uv.foreach_set('vector', [0.5696, 0.0, 0.625, 0.0, 0.625, 0.25, 0.5696, 0.25, 0.5696, 0.25, 0.625, 0.25, 0.625, 0.5, 0.5696, 0.5, 0.5696, 0.5, 0.625, 0.5, 0.625, 0.75, 0.5696, 0.75, 0.5696, 0.75, 0.625, 0.75, 0.625, 1.0, 0.5696, 1.0, 0.125, 0.5, 0.375, 0.5, 0.375, 0.75, 0.125, 0.75, 0.625, 0.5, 0.875, 0.5, 0.875, 0.75, 0.625, 0.75, 0.5068, 0.75, 0.5696, 0.75, 0.5696, 1.0, 0.5068, 1.0, 0.5068, 0.5, 0.5696, 0.5, 0.5696, 0.75, 0.5068, 0.75, 0.5068, 0.25, 0.5696, 0.25, 0.5696, 0.5, 0.5068, 0.5, 0.5068, 0.0, 0.5696, 0.0, 0.5696, 0.25, 0.5068, 0.25, 0.375, 0.0, 0.5068, 0.0, 0.5068, 0.25, 0.375, 0.25, 0.375, 0.25, 0.5068, 0.25, 0.5068, 0.5, 0.375, 0.5, 0.375, 0.5, 0.5068, 0.5, 0.5068, 0.75, 0.375, 0.75, 0.375, 0.75, 0.5068, 0.75, 0.5068, 1.0, 0.375, 1.0])
me_cube_010.materials.append(mat_material_001)
me_cube_010.use_remesh_fix_poles = True
me_cube_010.use_remesh_preserve_attributes = False
me_cube_010.use_mirror_vertex_groups = False
me_cube_010.update()
me_icosphere_005 = bpy.data.meshes.new('Icosphere.005')
me_icosphere_005.from_pydata([(0.0, 0.0, -0.06652), (0.04814, -0.03497, -0.02975), (-0.01839, -0.05659, -0.02975), (-0.0595, 0.0, -0.02975), (-0.01839, 0.05659, -0.02975), (0.04814, 0.03497, -0.02975), (0.01839, -0.05659, 0.02975), (-0.04814, -0.03497, 0.02975), (-0.04814, 0.03497, 0.02975), (0.01839, 0.05659, 0.02975), (0.0595, 0.0, 0.02975), (0.0, 0.0, 0.06652)], [], [(0, 1, 2), (1, 0, 5), (0, 2, 3), (0, 3, 4), (0, 4, 5), (1, 5, 10), (2, 1, 6), (3, 2, 7), (4, 3, 8), (5, 4, 9), (1, 10, 6), (2, 6, 7), (3, 7, 8), (4, 8, 9), (5, 9, 10), (6, 10, 11), (7, 6, 11), (8, 7, 11), (9, 8, 11), (10, 9, 11)])
_uv = me_icosphere_005.uv_layers.new(name='UVMap')
_uv.uv.foreach_set('vector', [0.8182, 0.0, 0.7273, 0.1575, 0.9091, 0.1575, 0.7273, 0.1575, 0.6364, 0.0, 0.5455, 0.1575, 0.09091, 0.0, 0.0, 0.1575, 0.1818, 0.1575, 0.2727, 0.0, 0.1818, 0.1575, 0.3636, 0.1575, 0.4545, 0.0, 0.3636, 0.1575, 0.5455, 0.1575, 0.7273, 0.1575, 0.5455, 0.1575, 0.6364, 0.3149, 0.9091, 0.1575, 0.7273, 0.1575, 0.8182, 0.3149, 0.1818, 0.1575, 0.0, 0.1575, 0.09091, 0.3149, 0.3636, 0.1575, 0.1818, 0.1575, 0.2727, 0.3149, 0.5455, 0.1575, 0.3636, 0.1575, 0.4545, 0.3149, 0.7273, 0.1575, 0.6364, 0.3149, 0.8182, 0.3149, 0.9091, 0.1575, 0.8182, 0.3149, 1.0, 0.3149, 0.1818, 0.1575, 0.09091, 0.3149, 0.2727, 0.3149, 0.3636, 0.1575, 0.2727, 0.3149, 0.4545, 0.3149, 0.5455, 0.1575, 0.4545, 0.3149, 0.6364, 0.3149, 0.8182, 0.3149, 0.6364, 0.3149, 0.7273, 0.4724, 1.0, 0.3149, 0.8182, 0.3149, 0.9091, 0.4724, 0.2727, 0.3149, 0.09091, 0.3149, 0.1818, 0.4724, 0.4545, 0.3149, 0.2727, 0.3149, 0.3636, 0.4724, 0.6364, 0.3149, 0.4545, 0.3149, 0.5455, 0.4724])
me_icosphere_005.materials.append(mat_material)
me_icosphere_005.use_remesh_fix_poles = True
me_icosphere_005.use_remesh_preserve_attributes = False
me_icosphere_005.use_mirror_vertex_groups = False
me_icosphere_005.update()
me_cube_011 = bpy.data.meshes.new('Cube.011')
me_cube_011.from_pydata([(-0.08712, -0.1608, -0.04737), (-0.05796, -0.1022, 0.03233), (-0.08712, 0.1608, -0.04737), (-0.03708, 0.1387, 0.1008), (0.08712, -0.1608, -0.04737), (0.05796, -0.1022, 0.03233), (0.08712, 0.1608, -0.04737), (0.03708, 0.1387, 0.1008), (-0.08712, 0.06612, -0.04737), (-0.03708, 0.06612, 0.1008), (0.08712, 0.06612, -0.04737), (0.03708, 0.06612, 0.1008), (-0.08712, -0.058, -0.04737), (0.05796, -0.058, 0.03233), (-0.05796, -0.058, 0.03233), (0.08712, -0.058, -0.04737), (-0.08712, -0.1608, 0.01155), (-0.08712, 0.1608, 0.0448), (0.08712, 0.1608, 0.0448), (0.08712, -0.1608, 0.01155), (0.08712, 0.06612, 0.0448), (-0.08712, 0.06612, 0.0448), (-0.08712, -0.058, 0.01155), (0.08712, -0.058, 0.01155)], [], [(21, 9, 3, 17), (17, 3, 7, 18), (23, 13, 5, 19), (19, 5, 1, 16), (12, 15, 4, 0), (13, 14, 1, 5), (7, 3, 9, 11), (2, 6, 10, 8), (18, 7, 11, 20), (22, 14, 9, 21), (16, 1, 14, 22), (11, 9, 14, 13), (8, 10, 15, 12), (20, 11, 13, 23), (10, 20, 23, 15), (0, 16, 22, 12), (12, 22, 21, 8), (6, 18, 20, 10), (4, 19, 16, 0), (15, 23, 19, 4), (2, 17, 18, 6), (8, 21, 17, 2)])
_uv = me_cube_011.uv_layers.new(name='UVMap')
_uv.uv.foreach_set('vector', [0.5305, 0.1764, 0.625, 0.1764, 0.625, 0.25, 0.5305, 0.25, 0.5305, 0.25, 0.625, 0.25, 0.625, 0.5, 0.5305, 0.5, 0.5305, 0.6701, 0.625, 0.6701, 0.625, 0.75, 0.5305, 0.75, 0.5305, 0.75, 0.625, 0.75, 0.625, 1.0, 0.5305, 1.0, 0.125, 0.6701, 0.375, 0.6701, 0.375, 0.75, 0.125, 0.75, 0.625, 0.6701, 0.875, 0.6701, 0.875, 0.75, 0.625, 0.75, 0.625, 0.5, 0.875, 0.5, 0.875, 0.5736, 0.625, 0.5736, 0.125, 0.5, 0.375, 0.5, 0.375, 0.5736, 0.125, 0.5736, 0.5305, 0.5, 0.625, 0.5, 0.625, 0.5736, 0.5305, 0.5736, 0.5305, 0.07993, 0.625, 0.07993, 0.625, 0.1764, 0.5305, 0.1764, 0.5305, 0.0, 0.625, 0.0, 0.625, 0.07993, 0.5305, 0.07993, 0.625, 0.5736, 0.875, 0.5736, 0.875, 0.6701, 0.625, 0.6701, 0.125, 0.5736, 0.375, 0.5736, 0.375, 0.6701, 0.125, 0.6701, 0.5305, 0.5736, 0.625, 0.5736, 0.625, 0.6701, 0.5305, 0.6701, 0.375, 0.5736, 0.5305, 0.5736, 0.5305, 0.6701, 0.375, 0.6701, 0.375, 0.0, 0.5305, 0.0, 0.5305, 0.07993, 0.375, 0.07993, 0.375, 0.07993, 0.5305, 0.07993, 0.5305, 0.1764, 0.375, 0.1764, 0.375, 0.5, 0.5305, 0.5, 0.5305, 0.5736, 0.375, 0.5736, 0.375, 0.75, 0.5305, 0.75, 0.5305, 1.0, 0.375, 1.0, 0.375, 0.6701, 0.5305, 0.6701, 0.5305, 0.75, 0.375, 0.75, 0.375, 0.25, 0.5305, 0.25, 0.5305, 0.5, 0.375, 0.5, 0.375, 0.1764, 0.5305, 0.1764, 0.5305, 0.25, 0.375, 0.25])
me_cube_011.materials.append(mat_material_001)
me_cube_011.use_remesh_fix_poles = True
me_cube_011.use_remesh_preserve_attributes = False
me_cube_011.use_mirror_vertex_groups = False
me_cube_011.update()
me_cube_012 = bpy.data.meshes.new('Cube.012')
me_cube_012.from_pydata([(0.1123, -0.04628, -0.03396), (0.1123, 0.04628, -0.03396), (0.1012, -0.04628, -0.05937), (0.02324, -0.06518, 0.02882), (-0.005371, -0.06518, -0.03663), (0.02324, 0.06518, 0.02882), (-0.03986, -0.06518, 0.05641), (-0.08123, -0.03492, 0.05639), (-0.06848, -0.06518, -0.009051), (-0.03986, 0.06518, 0.05641), (-0.08123, 0.03492, 0.05639), (-0.06848, 0.06518, -0.009051), (-0.005371, 0.06518, -0.03663), (-0.09656, 0.03492, 0.02132), (-0.09656, -0.03492, 0.02132), (0.1012, 0.04628, -0.05937)], [], [(0, 1, 5, 3), (1, 0, 2, 15), (2, 0, 3, 4), (4, 3, 6, 8), (3, 5, 9, 6), (8, 6, 7, 14), (6, 9, 10, 7), (5, 12, 11, 9), (9, 11, 13, 10), (12, 4, 8, 11), (11, 8, 14, 13), (13, 14, 7, 10), (1, 15, 12, 5), (15, 2, 4, 12)])
_uv = me_cube_012.uv_layers.new(name='UVMap')
_uv.uv.foreach_set('vector', [0.375, 0.0, 0.375, 0.25, 0.5, 0.25, 0.5, 0.0, 0.125, 0.5, 0.125, 0.75, 0.375, 0.75, 0.375, 0.5, 0.375, 0.75, 0.375, 1.0, 0.5, 1.0, 0.5, 0.75, 0.5, 0.75, 0.5, 1.0, 0.5625, 1.0, 0.5625, 0.75, 0.5, 0.0, 0.5, 0.25, 0.5625, 0.25, 0.5625, 0.0, 0.5625, 0.75, 0.5625, 1.0, 0.625, 1.0, 0.625, 0.75, 0.5625, 0.0, 0.5625, 0.25, 0.625, 0.25, 0.625, 0.0, 0.5, 0.25, 0.5, 0.5, 0.5625, 0.5, 0.5625, 0.25, 0.5625, 0.25, 0.5625, 0.5, 0.625, 0.5, 0.625, 0.25, 0.5, 0.5, 0.5, 0.75, 0.5625, 0.75, 0.5625, 0.5, 0.5625, 0.5, 0.5625, 0.75, 0.625, 0.75, 0.625, 0.5, 0.625, 0.5, 0.625, 0.75, 0.875, 0.75, 0.875, 0.5, 0.375, 0.25, 0.375, 0.5, 0.5, 0.5, 0.5, 0.25, 0.375, 0.5, 0.375, 0.75, 0.5, 0.75, 0.5, 0.5])
me_cube_012.materials.append(mat_material_001)
me_cube_012.use_remesh_fix_poles = True
me_cube_012.use_remesh_preserve_attributes = False
me_cube_012.use_mirror_vertex_groups = False
me_cube_012.update()
me_icosphere_006 = bpy.data.meshes.new('Icosphere.006')
me_icosphere_006.from_pydata([(3.172e-08, 1.638e-09, -0.06652), (0.01839, -0.05659, -0.02975), (-0.04814, -0.03497, -0.02975), (-0.04814, 0.03497, -0.02975), (0.0595, 1.638e-09, -0.02975), (0.01839, 0.05659, -0.02975), (0.04814, 0.03497, 0.02975), (-0.01839, 0.05659, 0.02975), (-0.0595, 1.638e-09, 0.02975), (3.172e-08, 1.638e-09, 0.06652), (-0.01839, -0.05659, 0.02975), (0.04814, -0.03497, 0.02975)], [], [(0, 4, 1), (0, 1, 2), (2, 3, 0), (0, 3, 5), (0, 5, 4), (5, 6, 4), (3, 7, 5), (5, 7, 6), (3, 8, 7), (7, 9, 6), (8, 9, 7), (11, 9, 10), (10, 9, 8), (6, 9, 11), (4, 6, 11), (4, 11, 1), (1, 11, 10), (1, 10, 2), (2, 10, 8), (2, 8, 3)])
_uv = me_icosphere_006.uv_layers.new(name='UVMap')
_uv.uv.foreach_set('vector', [0.09091, 0.0, 0.1818, 0.1575, 0.0, 0.1575, 0.8182, 0.0, 0.9091, 0.1575, 0.7273, 0.1575, 0.7273, 0.1575, 0.5455, 0.1575, 0.6364, 0.0, 0.4545, 0.0, 0.5455, 0.1575, 0.3636, 0.1575, 0.2727, 0.0, 0.3636, 0.1575, 0.1818, 0.1575, 0.3636, 0.1575, 0.2727, 0.3149, 0.1818, 0.1575, 0.5455, 0.1575, 0.4545, 0.3149, 0.3636, 0.1575, 0.3636, 0.1575, 0.4545, 0.3149, 0.2727, 0.3149, 0.5455, 0.1575, 0.6364, 0.3149, 0.4545, 0.3149, 0.4545, 0.3149, 0.3636, 0.4724, 0.2727, 0.3149, 0.6364, 0.3149, 0.5455, 0.4724, 0.4545, 0.3149, 1.0, 0.3149, 0.9091, 0.4724, 0.8182, 0.3149, 0.8182, 0.3149, 0.7273, 0.4724, 0.6364, 0.3149, 0.2727, 0.3149, 0.1818, 0.4724, 0.09091, 0.3149, 0.1818, 0.1575, 0.2727, 0.3149, 0.09091, 0.3149, 0.1818, 0.1575, 0.09091, 0.3149, 0.0, 0.1575, 0.9091, 0.1575, 1.0, 0.3149, 0.8182, 0.3149, 0.9091, 0.1575, 0.8182, 0.3149, 0.7273, 0.1575, 0.7273, 0.1575, 0.8182, 0.3149, 0.6364, 0.3149, 0.7273, 0.1575, 0.6364, 0.3149, 0.5455, 0.1575])
me_icosphere_006.materials.append(mat_material)
me_icosphere_006.use_remesh_fix_poles = True
me_icosphere_006.use_remesh_preserve_attributes = False
me_icosphere_006.use_mirror_vertex_groups = False
me_icosphere_006.update()
me_icosphere_007 = bpy.data.meshes.new('Icosphere.007')
me_icosphere_007.from_pydata([(-1.078e-07, 1.771e-09, -0.05651), (0.01562, -0.04807, -0.02527), (-0.04089, -0.02971, -0.02527), (-0.04089, 0.02971, -0.02527), (0.05054, 1.771e-09, -0.02527), (0.01562, 0.04807, -0.02527), (0.04089, 0.02971, 0.02527), (-0.01562, 0.04807, 0.02527), (-0.05054, 1.771e-09, 0.02527), (-1.078e-07, 1.771e-09, 0.05651), (-0.01562, -0.04807, 0.02527), (0.04089, -0.02971, 0.02527)], [], [(0, 4, 1), (0, 1, 2), (2, 3, 0), (0, 3, 5), (0, 5, 4), (5, 6, 4), (3, 7, 5), (5, 7, 6), (3, 8, 7), (7, 9, 6), (8, 9, 7), (11, 9, 10), (10, 9, 8), (6, 9, 11), (4, 6, 11), (4, 11, 1), (1, 11, 10), (1, 10, 2), (2, 10, 8), (2, 8, 3)])
_uv = me_icosphere_007.uv_layers.new(name='UVMap')
_uv.uv.foreach_set('vector', [0.09091, 0.0, 0.1818, 0.1575, 0.0, 0.1575, 0.8182, 0.0, 0.9091, 0.1575, 0.7273, 0.1575, 0.7273, 0.1575, 0.5455, 0.1575, 0.6364, 0.0, 0.4545, 0.0, 0.5455, 0.1575, 0.3636, 0.1575, 0.2727, 0.0, 0.3636, 0.1575, 0.1818, 0.1575, 0.3636, 0.1575, 0.2727, 0.3149, 0.1818, 0.1575, 0.5455, 0.1575, 0.4545, 0.3149, 0.3636, 0.1575, 0.3636, 0.1575, 0.4545, 0.3149, 0.2727, 0.3149, 0.5455, 0.1575, 0.6364, 0.3149, 0.4545, 0.3149, 0.4545, 0.3149, 0.3636, 0.4724, 0.2727, 0.3149, 0.6364, 0.3149, 0.5455, 0.4724, 0.4545, 0.3149, 1.0, 0.3149, 0.9091, 0.4724, 0.8182, 0.3149, 0.8182, 0.3149, 0.7273, 0.4724, 0.6364, 0.3149, 0.2727, 0.3149, 0.1818, 0.4724, 0.09091, 0.3149, 0.1818, 0.1575, 0.2727, 0.3149, 0.09091, 0.3149, 0.1818, 0.1575, 0.09091, 0.3149, 0.0, 0.1575, 0.9091, 0.1575, 1.0, 0.3149, 0.8182, 0.3149, 0.9091, 0.1575, 0.8182, 0.3149, 0.7273, 0.1575, 0.7273, 0.1575, 0.8182, 0.3149, 0.6364, 0.3149, 0.7273, 0.1575, 0.6364, 0.3149, 0.5455, 0.1575])
me_icosphere_007.materials.append(mat_material)
me_icosphere_007.use_remesh_fix_poles = True
me_icosphere_007.use_remesh_preserve_attributes = False
me_icosphere_007.use_mirror_vertex_groups = False
me_icosphere_007.update()
me_cube_013 = bpy.data.meshes.new('Cube.013')
me_cube_013.from_pydata([(0.08697, -0.1822, -0.05443), (0.08697, -0.07938, -0.05443), (-0.08727, -0.1822, -0.05443), (0.08697, -0.1822, 0.004498), (0.05781, -0.1235, 0.02527), (0.08697, -0.07938, 0.004498), (-0.08727, -0.1822, 0.004498), (-0.05811, -0.1235, 0.02527), (-0.08727, -0.07938, 0.004498), (-0.08727, -0.07938, -0.05443), (-0.05811, -0.07938, 0.02527), (-0.08727, 0.04474, 0.03774), (-0.08727, 0.04474, -0.05443), (-0.03723, 0.04474, 0.09377), (-0.08727, 0.1395, 0.03774), (-0.08727, 0.1395, -0.05443), (-0.03723, 0.1173, 0.09377), (0.08697, 0.1395, 0.03774), (0.08697, 0.1395, -0.05443), (0.03694, 0.1173, 0.09377), (0.08697, 0.04474, 0.03774), (0.08697, 0.04474, -0.05443), (0.03694, 0.04474, 0.09377), (0.05781, -0.07938, 0.02527)], [], [(0, 1, 5, 3), (1, 0, 2, 9), (2, 0, 3, 6), (3, 5, 23, 4), (6, 3, 4, 7), (9, 2, 6, 8), (8, 6, 7, 10), (12, 9, 8, 11), (11, 8, 10, 13), (15, 12, 11, 14), (14, 11, 13, 16), (18, 15, 14, 17), (17, 14, 16, 19), (21, 18, 17, 20), (20, 17, 19, 22), (1, 21, 20, 5), (5, 20, 22, 23), (16, 13, 22, 19), (13, 10, 23, 22), (10, 7, 4, 23), (18, 21, 12, 15), (21, 1, 9, 12)])
_uv = me_cube_013.uv_layers.new(name='UVMap')
_uv.uv.foreach_set('vector', [0.375, 0.0, 0.375, 0.07993, 0.5305, 0.07993, 0.5305, 0.0, 0.125, 0.6701, 0.125, 0.75, 0.375, 0.75, 0.375, 0.6701, 0.375, 0.75, 0.375, 1.0, 0.5305, 1.0, 0.5305, 0.75, 0.5305, 0.0, 0.5305, 0.07993, 0.625, 0.07993, 0.625, 0.0, 0.5305, 0.75, 0.5305, 1.0, 0.625, 1.0, 0.625, 0.75, 0.375, 0.6701, 0.375, 0.75, 0.5305, 0.75, 0.5305, 0.6701, 0.5305, 0.6701, 0.5305, 0.75, 0.625, 0.75, 0.625, 0.6701, 0.375, 0.5736, 0.375, 0.6701, 0.5305, 0.6701, 0.5305, 0.5736, 0.5305, 0.5736, 0.5305, 0.6701, 0.625, 0.6701, 0.625, 0.5736, 0.375, 0.5, 0.375, 0.5736, 0.5305, 0.5736, 0.5305, 0.5, 0.5305, 0.5, 0.5305, 0.5736, 0.625, 0.5736, 0.625, 0.5, 0.375, 0.25, 0.375, 0.5, 0.5305, 0.5, 0.5305, 0.25, 0.5305, 0.25, 0.5305, 0.5, 0.625, 0.5, 0.625, 0.25, 0.375, 0.1764, 0.375, 0.25, 0.5305, 0.25, 0.5305, 0.1764, 0.5305, 0.1764, 0.5305, 0.25, 0.625, 0.25, 0.625, 0.1764, 0.375, 0.07993, 0.375, 0.1764, 0.5305, 0.1764, 0.5305, 0.07993, 0.5305, 0.07993, 0.5305, 0.1764, 0.625, 0.1764, 0.625, 0.07993, 0.625, 0.5, 0.625, 0.5736, 0.875, 0.5736, 0.875, 0.5, 0.625, 0.5736, 0.625, 0.6701, 0.875, 0.6701, 0.875, 0.5736, 0.625, 0.6701, 0.625, 0.75, 0.875, 0.75, 0.875, 0.6701, 0.125, 0.5, 0.125, 0.5736, 0.375, 0.5736, 0.375, 0.5, 0.125, 0.5736, 0.125, 0.6701, 0.375, 0.6701, 0.375, 0.5736])
me_cube_013.materials.append(mat_material_001)
me_cube_013.use_remesh_fix_poles = True
me_cube_013.use_remesh_preserve_attributes = False
me_cube_013.use_mirror_vertex_groups = False
me_cube_013.update()
me_icosphere_008 = bpy.data.meshes.new('Icosphere.008')
me_icosphere_008.from_pydata([(0.08554, -1.233e-08, -0.03468), (0.04784, -0.07852, 0.008134), (0.01316, -0.04853, -0.07741), (0.01316, 0.04853, -0.07741), (0.06928, -1.833e-08, 0.061), (0.04784, 0.07852, 0.008134), (-0.01316, 0.04853, 0.07741), (-0.04784, 0.07852, -0.008134), (-0.06928, 9.157e-09, -0.061), (-0.08554, 3.157e-09, 0.03468), (-0.04784, -0.07852, -0.008134), (-0.01316, -0.04853, 0.07741)], [], [(0, 4, 1), (0, 1, 2), (2, 3, 0), (0, 3, 5), (0, 5, 4), (5, 6, 4), (3, 7, 5), (5, 7, 6), (3, 8, 7), (7, 9, 6), (8, 9, 7), (11, 9, 10), (10, 9, 8), (6, 9, 11), (4, 6, 11), (4, 11, 1), (1, 11, 10), (1, 10, 2), (2, 10, 8), (2, 8, 3)])
_uv = me_icosphere_008.uv_layers.new(name='UVMap')
_uv.uv.foreach_set('vector', [0.09091, 0.0, 0.1818, 0.1575, 0.0, 0.1575, 0.8182, 0.0, 0.9091, 0.1575, 0.7273, 0.1575, 0.7273, 0.1575, 0.5455, 0.1575, 0.6364, 0.0, 0.4545, 0.0, 0.5455, 0.1575, 0.3636, 0.1575, 0.2727, 0.0, 0.3636, 0.1575, 0.1818, 0.1575, 0.3636, 0.1575, 0.2727, 0.3149, 0.1818, 0.1575, 0.5455, 0.1575, 0.4545, 0.3149, 0.3636, 0.1575, 0.3636, 0.1575, 0.4545, 0.3149, 0.2727, 0.3149, 0.5455, 0.1575, 0.6364, 0.3149, 0.4545, 0.3149, 0.4545, 0.3149, 0.3636, 0.4724, 0.2727, 0.3149, 0.6364, 0.3149, 0.5455, 0.4724, 0.4545, 0.3149, 1.0, 0.3149, 0.9091, 0.4724, 0.8182, 0.3149, 0.8182, 0.3149, 0.7273, 0.4724, 0.6364, 0.3149, 0.2727, 0.3149, 0.1818, 0.4724, 0.09091, 0.3149, 0.1818, 0.1575, 0.2727, 0.3149, 0.09091, 0.3149, 0.1818, 0.1575, 0.09091, 0.3149, 0.0, 0.1575, 0.9091, 0.1575, 1.0, 0.3149, 0.8182, 0.3149, 0.9091, 0.1575, 0.8182, 0.3149, 0.7273, 0.1575, 0.7273, 0.1575, 0.8182, 0.3149, 0.6364, 0.3149, 0.7273, 0.1575, 0.6364, 0.3149, 0.5455, 0.1575])
me_icosphere_008.materials.append(mat_material)
me_icosphere_008.use_remesh_fix_poles = True
me_icosphere_008.use_remesh_preserve_attributes = False
me_icosphere_008.use_mirror_vertex_groups = False
me_icosphere_008.update()
me_icosphere_009 = bpy.data.meshes.new('Icosphere.009')
me_icosphere_009.from_pydata([(3.148e-08, -2.069e-09, -0.06601), (0.01824, -0.05615, -0.02952), (-0.04777, -0.0347, -0.02952), (-0.04777, 0.0347, -0.02952), (0.05904, -2.069e-09, -0.02952), (0.01824, 0.05615, -0.02952), (0.04777, 0.0347, 0.02952), (-0.01824, 0.05615, 0.02952), (-0.05904, -2.069e-09, 0.02952), (3.148e-08, -2.069e-09, 0.06601), (-0.01824, -0.05615, 0.02952), (0.04777, -0.0347, 0.02952)], [], [(0, 4, 1), (0, 1, 2), (2, 3, 0), (0, 3, 5), (0, 5, 4), (5, 6, 4), (3, 7, 5), (5, 7, 6), (3, 8, 7), (7, 9, 6), (8, 9, 7), (11, 9, 10), (10, 9, 8), (6, 9, 11), (4, 6, 11), (4, 11, 1), (1, 11, 10), (1, 10, 2), (2, 10, 8), (2, 8, 3)])
_uv = me_icosphere_009.uv_layers.new(name='UVMap')
_uv.uv.foreach_set('vector', [0.09091, 0.0, 0.1818, 0.1575, 0.0, 0.1575, 0.8182, 0.0, 0.9091, 0.1575, 0.7273, 0.1575, 0.7273, 0.1575, 0.5455, 0.1575, 0.6364, 0.0, 0.4545, 0.0, 0.5455, 0.1575, 0.3636, 0.1575, 0.2727, 0.0, 0.3636, 0.1575, 0.1818, 0.1575, 0.3636, 0.1575, 0.2727, 0.3149, 0.1818, 0.1575, 0.5455, 0.1575, 0.4545, 0.3149, 0.3636, 0.1575, 0.3636, 0.1575, 0.4545, 0.3149, 0.2727, 0.3149, 0.5455, 0.1575, 0.6364, 0.3149, 0.4545, 0.3149, 0.4545, 0.3149, 0.3636, 0.4724, 0.2727, 0.3149, 0.6364, 0.3149, 0.5455, 0.4724, 0.4545, 0.3149, 1.0, 0.3149, 0.9091, 0.4724, 0.8182, 0.3149, 0.8182, 0.3149, 0.7273, 0.4724, 0.6364, 0.3149, 0.2727, 0.3149, 0.1818, 0.4724, 0.09091, 0.3149, 0.1818, 0.1575, 0.2727, 0.3149, 0.09091, 0.3149, 0.1818, 0.1575, 0.09091, 0.3149, 0.0, 0.1575, 0.9091, 0.1575, 1.0, 0.3149, 0.8182, 0.3149, 0.9091, 0.1575, 0.8182, 0.3149, 0.7273, 0.1575, 0.7273, 0.1575, 0.8182, 0.3149, 0.6364, 0.3149, 0.7273, 0.1575, 0.6364, 0.3149, 0.5455, 0.1575])
me_icosphere_009.materials.append(mat_material)
me_icosphere_009.use_remesh_fix_poles = True
me_icosphere_009.use_remesh_preserve_attributes = False
me_icosphere_009.use_mirror_vertex_groups = False
me_icosphere_009.update()
me_cube_014 = bpy.data.meshes.new('Cube.014')
me_cube_014.from_pydata([(0.04063, -0.04418, -0.1931), (0.04063, 0.03709, -0.1931), (-0.04063, -0.04418, -0.1931), (0.06771, -0.06689, -0.01339), (-0.06771, -0.06689, -0.01339), (0.06771, 0.06852, -0.01339), (0.07038, -0.06956, 0.1), (0.02251, -0.0217, 0.1801), (-0.07038, -0.06956, 0.1), (0.07038, 0.07119, 0.1), (0.02251, 0.02332, 0.1801), (-0.07038, 0.07119, 0.1), (-0.06771, 0.06852, -0.01339), (-0.02251, 0.02332, 0.1801), (-0.02251, -0.0217, 0.1801), (-0.04063, 0.03709, -0.1931)], [], [(0, 1, 5, 3), (1, 0, 2, 15), (2, 0, 3, 4), (4, 3, 6, 8), (3, 5, 9, 6), (8, 6, 7, 14), (6, 9, 10, 7), (5, 12, 11, 9), (9, 11, 13, 10), (12, 4, 8, 11), (11, 8, 14, 13), (13, 14, 7, 10), (1, 15, 12, 5), (15, 2, 4, 12)])
_uv = me_cube_014.uv_layers.new(name='UVMap')
_uv.uv.foreach_set('vector', [0.375, 0.0, 0.375, 0.25, 0.5, 0.25, 0.5, 0.0, 0.125, 0.5, 0.125, 0.75, 0.375, 0.75, 0.375, 0.5, 0.375, 0.75, 0.375, 1.0, 0.5, 1.0, 0.5, 0.75, 0.5, 0.75, 0.5, 1.0, 0.5625, 1.0, 0.5625, 0.75, 0.5, 0.0, 0.5, 0.25, 0.5625, 0.25, 0.5625, 0.0, 0.5625, 0.75, 0.5625, 1.0, 0.625, 1.0, 0.625, 0.75, 0.5625, 0.0, 0.5625, 0.25, 0.625, 0.25, 0.625, 0.0, 0.5, 0.25, 0.5, 0.5, 0.5625, 0.5, 0.5625, 0.25, 0.5625, 0.25, 0.5625, 0.5, 0.625, 0.5, 0.625, 0.25, 0.5, 0.5, 0.5, 0.75, 0.5625, 0.75, 0.5625, 0.5, 0.5625, 0.5, 0.5625, 0.75, 0.625, 0.75, 0.625, 0.5, 0.625, 0.5, 0.625, 0.75, 0.875, 0.75, 0.875, 0.5, 0.375, 0.25, 0.375, 0.5, 0.5, 0.5, 0.5, 0.25, 0.375, 0.5, 0.375, 0.75, 0.5, 0.75, 0.5, 0.5])
me_cube_014.materials.append(mat_material_001)
me_cube_014.use_remesh_fix_poles = True
me_cube_014.use_remesh_preserve_attributes = False
me_cube_014.use_mirror_x = True
me_cube_014.update()
me_cube_015 = bpy.data.meshes.new('Cube.015')
me_cube_015.from_pydata([(0.002727, -0.04965, -0.2806), (0.002727, 0.06198, -0.2806), (-0.07854, -0.04965, -0.2695), (0.07397, -0.06501, -0.02477), (0.1109, -0.08621, 0.0967), (0.07397, 0.07158, -0.02477), (-0.07868, -0.06501, -0.003951), (-0.08172, -0.08621, 0.123), (-0.07868, 0.07158, -0.003951), (-0.07854, 0.06198, -0.2695), (-0.08172, 0.08517, 0.123), (-0.003946, 0.007482, 0.242), (0.1109, 0.08517, 0.0967), (0.06545, 0.009098, 0.2328), (0.06325, -0.0805, 0.2004), (-0.006146, -0.08211, 0.2096)], [], [(0, 1, 5, 3), (1, 0, 2, 9), (2, 0, 3, 6), (3, 5, 12, 4), (6, 3, 4, 7), (9, 2, 6, 8), (8, 6, 7, 10), (1, 9, 8, 5), (5, 8, 10, 12), (10, 7, 15, 11), (12, 10, 11, 13), (4, 12, 13, 14), (11, 15, 14, 13), (7, 4, 14, 15)])
_uv = me_cube_015.uv_layers.new(name='UVMap')
_uv.uv.foreach_set('vector', [0.375, 0.0, 0.375, 0.25, 0.5068, 0.25, 0.5068, 0.0, 0.125, 0.5, 0.125, 0.75, 0.375, 0.75, 0.375, 0.5, 0.375, 0.75, 0.375, 1.0, 0.5068, 1.0, 0.5068, 0.75, 0.5068, 0.0, 0.5068, 0.25, 0.5696, 0.25, 0.5696, 0.0, 0.5068, 0.75, 0.5068, 1.0, 0.5696, 1.0, 0.5696, 0.75, 0.375, 0.5, 0.375, 0.75, 0.5068, 0.75, 0.5068, 0.5, 0.5068, 0.5, 0.5068, 0.75, 0.5696, 0.75, 0.5696, 0.5, 0.375, 0.25, 0.375, 0.5, 0.5068, 0.5, 0.5068, 0.25, 0.5068, 0.25, 0.5068, 0.5, 0.5696, 0.5, 0.5696, 0.25, 0.5696, 0.5, 0.5696, 0.75, 0.625, 0.75, 0.625, 0.5, 0.5696, 0.25, 0.5696, 0.5, 0.625, 0.5, 0.625, 0.25, 0.5696, 0.0, 0.5696, 0.25, 0.625, 0.25, 0.625, 0.0, 0.625, 0.5, 0.625, 0.75, 0.875, 0.75, 0.875, 0.5, 0.5696, 0.75, 0.5696, 1.0, 0.625, 1.0, 0.625, 0.75])
me_cube_015.materials.append(mat_material_001)
me_cube_015.use_remesh_fix_poles = True
me_cube_015.use_remesh_preserve_attributes = False
me_cube_015.use_mirror_vertex_groups = False
me_cube_015.update()
me_icosphere_010 = bpy.data.meshes.new('Icosphere.010')
me_icosphere_010.from_pydata([(-4.189e-08, 2.698e-09, -0.08785), (0.02428, -0.07472, -0.03929), (-0.06356, -0.04618, -0.03929), (-0.06356, 0.04618, -0.03929), (0.07857, 2.698e-09, -0.03929), (0.02428, 0.07472, -0.03929), (0.06356, 0.04618, 0.03929), (-0.02428, 0.07472, 0.03929), (-0.07857, 2.698e-09, 0.03929), (-4.189e-08, 2.698e-09, 0.08785), (-0.02428, -0.07472, 0.03929), (0.06356, -0.04618, 0.03929)], [], [(0, 4, 1), (0, 1, 2), (2, 3, 0), (0, 3, 5), (0, 5, 4), (5, 6, 4), (3, 7, 5), (5, 7, 6), (3, 8, 7), (7, 9, 6), (8, 9, 7), (11, 9, 10), (10, 9, 8), (6, 9, 11), (4, 6, 11), (4, 11, 1), (1, 11, 10), (1, 10, 2), (2, 10, 8), (2, 8, 3)])
_uv = me_icosphere_010.uv_layers.new(name='UVMap')
_uv.uv.foreach_set('vector', [0.09091, 0.0, 0.1818, 0.1575, 0.0, 0.1575, 0.8182, 0.0, 0.9091, 0.1575, 0.7273, 0.1575, 0.7273, 0.1575, 0.5455, 0.1575, 0.6364, 0.0, 0.4545, 0.0, 0.5455, 0.1575, 0.3636, 0.1575, 0.2727, 0.0, 0.3636, 0.1575, 0.1818, 0.1575, 0.3636, 0.1575, 0.2727, 0.3149, 0.1818, 0.1575, 0.5455, 0.1575, 0.4545, 0.3149, 0.3636, 0.1575, 0.3636, 0.1575, 0.4545, 0.3149, 0.2727, 0.3149, 0.5455, 0.1575, 0.6364, 0.3149, 0.4545, 0.3149, 0.4545, 0.3149, 0.3636, 0.4724, 0.2727, 0.3149, 0.6364, 0.3149, 0.5455, 0.4724, 0.4545, 0.3149, 1.0, 0.3149, 0.9091, 0.4724, 0.8182, 0.3149, 0.8182, 0.3149, 0.7273, 0.4724, 0.6364, 0.3149, 0.2727, 0.3149, 0.1818, 0.4724, 0.09091, 0.3149, 0.1818, 0.1575, 0.2727, 0.3149, 0.09091, 0.3149, 0.1818, 0.1575, 0.09091, 0.3149, 0.0, 0.1575, 0.9091, 0.1575, 1.0, 0.3149, 0.8182, 0.3149, 0.9091, 0.1575, 0.8182, 0.3149, 0.7273, 0.1575, 0.7273, 0.1575, 0.8182, 0.3149, 0.6364, 0.3149, 0.7273, 0.1575, 0.6364, 0.3149, 0.5455, 0.1575])
me_icosphere_010.materials.append(mat_material)
me_icosphere_010.use_remesh_fix_poles = True
me_icosphere_010.use_remesh_preserve_attributes = False
me_icosphere_010.use_mirror_vertex_groups = False
me_icosphere_010.update()
me_cube_016 = bpy.data.meshes.new('Cube.016')
me_cube_016.from_pydata([(-0.01104, 0.05545, 0.1529), (-0.01104, -0.05552, 0.1529), (0.08664, 0.05545, 0.06465), (-0.05138, 0.06992, 0.071), (-0.09071, 0.05545, -0.09536), (0.07587, 0.06992, -0.01445), (-0.05138, -0.06999, 0.071), (-0.09071, -0.05552, -0.09536), (0.07587, -0.06999, -0.01445), (0.08664, -0.05552, 0.06465), (0.01756, -0.05552, -0.1382), (0.01756, 0.05545, -0.1382)], [], [(0, 3, 6, 1), (1, 9, 2, 0), (2, 5, 3, 0), (5, 11, 4, 3), (3, 4, 7, 6), (1, 6, 8, 9), (6, 7, 10, 8), (9, 8, 5, 2), (8, 10, 11, 5), (10, 7, 4, 11)])
_uv = me_cube_016.uv_layers.new(name='UVMap')
_uv.uv.foreach_set('vector', [0.375, 0.0, 0.4616, 0.0, 0.4616, 0.25, 0.375, 0.25, 0.125, 0.5, 0.375, 0.5, 0.375, 0.75, 0.125, 0.75, 0.375, 0.75, 0.4616, 0.75, 0.4616, 1.0, 0.375, 1.0, 0.4616, 0.75, 0.625, 0.75, 0.625, 1.0, 0.4616, 1.0, 0.4616, 0.0, 0.625, 0.0, 0.625, 0.25, 0.4616, 0.25, 0.375, 0.25, 0.4616, 0.25, 0.4616, 0.5, 0.375, 0.5, 0.4616, 0.25, 0.625, 0.25, 0.625, 0.5, 0.4616, 0.5, 0.375, 0.5, 0.4616, 0.5, 0.4616, 0.75, 0.375, 0.75, 0.4616, 0.5, 0.625, 0.5, 0.625, 0.75, 0.4616, 0.75, 0.625, 0.5, 0.875, 0.5, 0.875, 0.75, 0.625, 0.75])
me_cube_016.materials.append(mat_material_001)
me_cube_016.use_remesh_fix_poles = True
me_cube_016.use_remesh_preserve_attributes = False
me_cube_016.use_mirror_vertex_groups = False
me_cube_016.update()
me_cube_017 = bpy.data.meshes.new('Cube.017')
me_cube_017.from_pydata([(0.004099, -0.05618, -0.2278), (0.004099, 0.06853, -0.2278), (-0.09768, -0.05618, -0.2058), (0.1132, -0.1039, 0.03482), (0.1098, -0.08096, 0.1308), (-0.08232, -0.1039, 0.08809), (0.1132, 0.09874, 0.03482), (0.1098, 0.07578, 0.1308), (-0.08232, 0.09874, 0.08809), (-0.09768, 0.06853, -0.2058), (-0.02972, 0.07578, 0.2022), (-0.02972, -0.08096, 0.2022)], [], [(0, 1, 6, 3), (1, 0, 2, 9), (2, 0, 3, 5), (5, 3, 4, 11), (3, 6, 7, 4), (1, 9, 8, 6), (6, 8, 10, 7), (9, 2, 5, 8), (8, 5, 11, 10), (10, 11, 4, 7)])
_uv = me_cube_017.uv_layers.new(name='UVMap')
_uv.uv.foreach_set('vector', [0.375, 0.0, 0.375, 0.25, 0.5518, 0.25, 0.5518, 0.0, 0.125, 0.5, 0.125, 0.75, 0.375, 0.75, 0.375, 0.5, 0.375, 0.75, 0.375, 1.0, 0.5518, 1.0, 0.5518, 0.75, 0.5518, 0.75, 0.5518, 1.0, 0.625, 1.0, 0.625, 0.75, 0.5518, 0.0, 0.5518, 0.25, 0.625, 0.25, 0.625, 0.0, 0.375, 0.25, 0.375, 0.5, 0.5518, 0.5, 0.5518, 0.25, 0.5518, 0.25, 0.5518, 0.5, 0.625, 0.5, 0.625, 0.25, 0.375, 0.5, 0.375, 0.75, 0.5518, 0.75, 0.5518, 0.5, 0.5518, 0.5, 0.5518, 0.75, 0.625, 0.75, 0.625, 0.5, 0.625, 0.5, 0.625, 0.75, 0.875, 0.75, 0.875, 0.5])
me_cube_017.materials.append(mat_material_001)
me_cube_017.use_remesh_fix_poles = True
me_cube_017.use_remesh_preserve_attributes = False
me_cube_017.use_mirror_vertex_groups = False
me_cube_017.update()
me_icosphere_011 = bpy.data.meshes.new('Icosphere.011')
me_icosphere_011.from_pydata([(1.389e-07, 0.0, -0.04856), (0.01342, -0.04131, -0.02172), (-0.03514, -0.02553, -0.02172), (-0.03514, 0.02553, -0.02172), (0.04343, 0.0, -0.02172), (0.01342, 0.04131, -0.02172), (0.03514, 0.02553, 0.02172), (-0.01342, 0.04131, 0.02172), (-0.04343, 0.0, 0.02172), (1.389e-07, 0.0, 0.04856), (-0.01342, -0.04131, 0.02172), (0.03514, -0.02553, 0.02172)], [], [(0, 4, 1), (0, 1, 2), (2, 3, 0), (0, 3, 5), (0, 5, 4), (5, 6, 4), (3, 7, 5), (5, 7, 6), (3, 8, 7), (7, 9, 6), (8, 9, 7), (11, 9, 10), (10, 9, 8), (6, 9, 11), (4, 6, 11), (4, 11, 1), (1, 11, 10), (1, 10, 2), (2, 10, 8), (2, 8, 3)])
_uv = me_icosphere_011.uv_layers.new(name='UVMap')
_uv.uv.foreach_set('vector', [0.09091, 0.0, 0.1818, 0.1575, 0.0, 0.1575, 0.8182, 0.0, 0.9091, 0.1575, 0.7273, 0.1575, 0.7273, 0.1575, 0.5455, 0.1575, 0.6364, 0.0, 0.4545, 0.0, 0.5455, 0.1575, 0.3636, 0.1575, 0.2727, 0.0, 0.3636, 0.1575, 0.1818, 0.1575, 0.3636, 0.1575, 0.2727, 0.3149, 0.1818, 0.1575, 0.5455, 0.1575, 0.4545, 0.3149, 0.3636, 0.1575, 0.3636, 0.1575, 0.4545, 0.3149, 0.2727, 0.3149, 0.5455, 0.1575, 0.6364, 0.3149, 0.4545, 0.3149, 0.4545, 0.3149, 0.3636, 0.4724, 0.2727, 0.3149, 0.6364, 0.3149, 0.5455, 0.4724, 0.4545, 0.3149, 1.0, 0.3149, 0.9091, 0.4724, 0.8182, 0.3149, 0.8182, 0.3149, 0.7273, 0.4724, 0.6364, 0.3149, 0.2727, 0.3149, 0.1818, 0.4724, 0.09091, 0.3149, 0.1818, 0.1575, 0.2727, 0.3149, 0.09091, 0.3149, 0.1818, 0.1575, 0.09091, 0.3149, 0.0, 0.1575, 0.9091, 0.1575, 1.0, 0.3149, 0.8182, 0.3149, 0.9091, 0.1575, 0.8182, 0.3149, 0.7273, 0.1575, 0.7273, 0.1575, 0.8182, 0.3149, 0.6364, 0.3149, 0.7273, 0.1575, 0.6364, 0.3149, 0.5455, 0.1575])
me_icosphere_011.materials.append(mat_material)
me_icosphere_011.use_remesh_fix_poles = True
me_icosphere_011.use_remesh_preserve_attributes = False
me_icosphere_011.use_mirror_vertex_groups = False
me_icosphere_011.update()
arm_metarig = bpy.data.armatures.new('metarig')  # bones are not reproduced

# ---- objects
ob_metarig = bpy.data.objects.new('metarig', arm_metarig)
ob_head = bpy.data.objects.new('Head', me_cube_001)
ob_neck = bpy.data.objects.new('Neck', me_cube_002)
ob_chest = bpy.data.objects.new('Chest', me_cube_003)
ob_abdomen = bpy.data.objects.new('Abdomen', me_cube_004)
ob_hips = bpy.data.objects.new('Hips', me_cube_005)
ob_shoulder = bpy.data.objects.new('Shoulder', me_icosphere)
ob_upperarm = bpy.data.objects.new('UpperArm', me_cube_006)
ob_elbow = bpy.data.objects.new('Elbow', me_icosphere_001)
ob_lowerarm = bpy.data.objects.new('LowerArm', me_cube_007)
ob_wrist = bpy.data.objects.new('Wrist', me_icosphere_002)
ob_hand = bpy.data.objects.new('Hand', me_cube_008)
ob_hipjoint = bpy.data.objects.new('HipJoint', me_icosphere_003)
ob_upperleg = bpy.data.objects.new('UpperLeg', me_cube_009)
ob_knee = bpy.data.objects.new('Knee', me_icosphere_004)
ob_lowerleg = bpy.data.objects.new('LowerLeg', me_cube_010)
ob_ankle = bpy.data.objects.new('Ankle', me_icosphere_005)
ob_foot = bpy.data.objects.new('Foot', me_cube_011)
ob_hand_001 = bpy.data.objects.new('Hand.001', me_cube_012)
ob_ankle_001 = bpy.data.objects.new('Ankle.001', me_icosphere_006)
ob_elbow_001 = bpy.data.objects.new('Elbow.001', me_icosphere_007)
ob_foot_001 = bpy.data.objects.new('Foot.001', me_cube_013)
ob_hipjoint_001 = bpy.data.objects.new('HipJoint.001', me_icosphere_008)
ob_knee_001 = bpy.data.objects.new('Knee.001', me_icosphere_009)
ob_lowerarm_001 = bpy.data.objects.new('LowerArm.001', me_cube_014)
ob_lowerleg_001 = bpy.data.objects.new('LowerLeg.001', me_cube_015)
ob_shoulder_001 = bpy.data.objects.new('Shoulder.001', me_icosphere_010)
ob_upperarm_001 = bpy.data.objects.new('UpperArm.001', me_cube_016)
ob_upperleg_001 = bpy.data.objects.new('UpperLeg.001', me_cube_017)
ob_wrist_001 = bpy.data.objects.new('Wrist.001', me_icosphere_011)

# ---- transforms, parenting, visibility, modifiers, constraints
ob_metarig.location = (0.001036, 0.05054, 0.03433)
ob_metarig.show_in_front = True
ob_metarig.lineart.crease_threshold = 0.0
ob_head.parent = ob_metarig
ob_head.matrix_parent_inverse = Matrix(((0.9999, -0.01096, 0.0001917, -0.0008106), (-1.543e-09, 0.01748, 0.9998, -2.248), (-0.01097, -0.9998, 0.01748, 0.02057), (0.0, -0.0, -0.0, 1.0)))
ob_head.location = (0.001036, 0.05054, 2.114)
ob_head.scale = (1.0, 1.0, 1.0)
ob_head.lineart.crease_threshold = 0.0
ob_neck.parent = ob_metarig
ob_neck.matrix_parent_inverse = Matrix(((0.9999, 0.01601, 0.001292, -0.004564), (-4.307e-09, -0.08044, 0.9968, -2.024), (0.01606, -0.9966, -0.08043, 0.2196), (-0.0, 0.0, -0.0, 1.0)))
ob_neck.location = (0.003835, 0.1005, 1.984)
ob_neck.rotation_euler = (0.17, -1.699e-09, -6.519e-09)
ob_neck.scale = (1.0, 1.0, 1.0)
ob_neck.lineart.crease_threshold = 0.0
ob_chest.parent = ob_metarig
ob_chest.matrix_parent_inverse = Matrix(((1.0, -9.784e-07, 0.001922, -0.004356), (-0.001921, -0.03278, 0.9995, -1.725), (6.201e-05, -0.9995, -0.03278, 0.114), (0.0, 0.0, 0.0, 1.0)))
ob_chest.location = (0.001036, 0.09738, 1.679)
ob_chest.scale = (1.0, 1.0, 1.0)
ob_chest.lineart.crease_threshold = 0.0
ob_abdomen.parent = ob_metarig
ob_abdomen.matrix_parent_inverse = Matrix(((1.0, -0.006891, -0.006631, 0.008546), (0.006514, -0.01685, 0.9998, -1.454), (-0.007002, -0.9998, -0.0168, 0.09074), (-0.0, 0.0, -0.0, 1.0)))
ob_abdomen.location = (0.001003, 0.07076, 1.387)
ob_abdomen.rotation_euler = (0.06548, 0.0005476, -0.001013)
ob_abdomen.scale = (1.0, 1.0, 1.0)
ob_abdomen.lineart.crease_threshold = 0.0
ob_hips.parent = ob_metarig
ob_hips.matrix_parent_inverse = Matrix(((1.0, 0.004007, 8.803e-05, -0.001428), (-3.347e-10, -0.02196, 0.9998, -1.373), (0.004008, -0.9998, -0.02196, 0.09782), (-0.0, 0.0, -0.0, 1.0)))
ob_hips.location = (0.001036, -0.0271, 1.272)
ob_hips.rotation_euler = (-1.052e-07, -4.547e-10, -3.492e-10)
ob_hips.scale = (1.0, 1.0, 1.0)
ob_hips.lineart.crease_threshold = 0.0
ob_shoulder.parent = ob_metarig
ob_shoulder.matrix_parent_inverse = Matrix(((-0.001883, 0.04445, -0.999, 1.853), (0.9992, -0.03882, -0.003611, -0.5616), (-0.03894, -0.9983, -0.04434, 0.2285), (0.0, -0.0, 0.0, 1.0)))
ob_shoulder.location = (0.2825, 0.1393, 1.845)
ob_shoulder.rotation_euler = (0.983, -1.262, -1.0)
ob_shoulder.scale = (1.0, 1.0, 1.0)
ob_shoulder.lineart.crease_threshold = 0.0
ob_upperarm.parent = ob_metarig
ob_upperarm.matrix_parent_inverse = Matrix(((-0.001883, 0.04445, -0.999, 1.853), (0.9992, -0.03882, -0.003611, -0.5616), (-0.03894, -0.9983, -0.04434, 0.2285), (0.0, -0.0, 0.0, 1.0)))
ob_upperarm.location = (0.4216, 0.1378, 1.856)
ob_upperarm.rotation_euler = (1.41, -1.312, -1.444)
ob_upperarm.scale = (1.0, 1.0, 1.0)
ob_upperarm.lineart.crease_threshold = 0.0
ob_elbow.parent = ob_metarig
ob_elbow.matrix_parent_inverse = Matrix(((-0.005051, -0.01487, -0.9999, 1.864), (0.9996, -0.02765, -0.004638, -0.9813), (-0.02758, -0.9995, 0.015, 0.1118), (0.0, 0.0, -0.0, 1.0)))
ob_elbow.location = (0.5803, 0.1251, 1.853)
ob_elbow.rotation_euler = (-1.083, -1.391, 1.384)
ob_elbow.scale = (1.0, 1.0, 1.0)
ob_elbow.lineart.crease_threshold = 0.0
ob_lowerarm.parent = ob_metarig
ob_lowerarm.matrix_parent_inverse = Matrix(((-0.005051, -0.01487, -0.9999, 1.864), (0.9996, -0.02765, -0.004638, -0.9813), (-0.02758, -0.9995, 0.015, 0.1118), (0.0, 0.0, -0.0, 1.0)))
ob_lowerarm.location = (0.7963, 0.1304, 1.857)
ob_lowerarm.rotation_euler = (-1.411, -1.391, 1.384)
ob_lowerarm.scale = (1.0, 1.0, 1.0)
ob_lowerarm.lineart.crease_threshold = 0.0
ob_lowerarm.use_mesh_mirror_x = True
ob_wrist.parent = ob_metarig
ob_wrist.matrix_parent_inverse = Matrix(((-0.02516, -0.01481, -0.9996, 1.883), (0.9997, -0.002641, -0.02512, -1.163), (-0.002267, -0.9999, 0.01487, 0.08698), (0.0, 0.0, -0.0, 1.0)))
ob_wrist.location = (1.011, 0.1197, 1.865)
ob_wrist.rotation_euler = (0.3115, -2.091, 0.05808)
ob_wrist.scale = (1.0, 1.0, 1.0)
ob_wrist.lineart.crease_threshold = 0.0
ob_hand.parent = ob_metarig
ob_hand.matrix_parent_inverse = Matrix(((-0.02516, -0.01481, -0.9996, 1.883), (0.9997, -0.002641, -0.02512, -1.163), (-0.002267, -0.9999, 0.01487, 0.08698), (0.0, 0.0, -0.0, 1.0)))
ob_hand.location = (1.129, 0.1134, 1.865)
ob_hand.rotation_euler = (0.7343, -1.487, -0.7723)
ob_hand.scale = (1.0, 1.0, 1.0)
ob_hand.lineart.crease_threshold = 0.0
ob_hipjoint.parent = ob_metarig
ob_hipjoint.matrix_parent_inverse = Matrix(((0.9999, 0.002203, 0.01616, -0.1514), (0.01615, 0.005986, -0.9999, 0.7387), (-0.002422, 1.0, 0.005946, -0.07524), (-0.0, -0.0, -0.0, 1.0)))
ob_hipjoint.location = (0.1181, 0.06777, 1.173)
ob_hipjoint.rotation_euler = (-0.06033, 0.6375, -0.03365)
ob_hipjoint.scale = (1.0, 1.0, 1.0)
ob_hipjoint.lineart.crease_threshold = 0.0
ob_upperleg.parent = ob_metarig
ob_upperleg.matrix_parent_inverse = Matrix(((0.9999, 0.002203, 0.01616, -0.1514), (0.01615, 0.005986, -0.9999, 0.7387), (-0.002422, 1.0, 0.005946, -0.07524), (-0.0, -0.0, -0.0, 1.0)))
ob_upperleg.location = (0.1423, 0.07549, 0.9759)
ob_upperleg.rotation_euler = (-0.04863, -0.08737, 0.006527)
ob_upperleg.scale = (1.0, 1.0, 1.0)
ob_upperleg.lineart.crease_threshold = 0.0
ob_knee.parent = ob_metarig
ob_knee.matrix_parent_inverse = Matrix(((1.0, -0.006163, -0.005774, -0.1346), (-0.005765, 0.001098, -1.0, 0.1782), (0.006047, 1.0, 0.001059, -0.0728), (-0.0, 0.0, -0.0, 1.0)))
ob_knee.location = (0.1368, 0.07077, 0.738)
ob_knee.rotation_euler = (-0.1087, 0.1008, 7.321e-05)
ob_knee.scale = (1.0, 1.0, 1.0)
ob_knee.lineart.crease_threshold = 0.0
ob_lowerleg.parent = ob_metarig
ob_lowerleg.matrix_parent_inverse = Matrix(((1.0, -0.006163, -0.005774, -0.1346), (-0.005765, 0.001098, -1.0, 0.1782), (0.006047, 1.0, 0.001059, -0.0728), (-0.0, 0.0, -0.0, 1.0)))
ob_lowerleg.location = (0.1338, -0.002328, 0.4605)
ob_lowerleg.rotation_euler = (-0.1082, 0.03341, 0.007425)
ob_lowerleg.scale = (1.0, 1.0, 1.0)
ob_lowerleg.lineart.crease_threshold = 0.0
ob_ankle.parent = ob_metarig
ob_ankle.matrix_parent_inverse = Matrix(((0.9998, -0.01781, -0.0002966, -0.1347), (-0.01249, -0.6938, -0.7201, 0.01058), (0.01253, 0.7199, -0.6939, 0.06979), (-0.0, 0.0, 0.0, 1.0)))
ob_ankle.location = (0.1301, 0.07072, 0.1653)
ob_ankle.rotation_euler = (0.0006389, 0.01747, 6.745e-05)
ob_ankle.scale = (1.0, 1.0, 1.0)
ob_ankle.lineart.crease_threshold = 0.0
ob_foot.parent = ob_metarig
ob_foot.matrix_parent_inverse = Matrix(((0.9998, -0.01781, -0.0002966, -0.1347), (-0.01249, -0.6938, -0.7201, 0.01058), (0.01253, 0.7199, -0.6939, 0.06979), (-0.0, 0.0, 0.0, 1.0)))
ob_foot.location = (0.1338, -0.01625, 0.0478)
ob_foot.rotation_euler = (0.0006389, 0.01747, 6.745e-05)
ob_foot.scale = (1.0, 1.0, 1.0)
ob_foot.lineart.crease_threshold = 0.0
ob_hand_001.parent = ob_metarig
ob_hand_001.matrix_parent_inverse = Matrix(((-0.02516, 0.01481, 0.9996, -1.885), (-0.9997, -0.002641, -0.02512, -1.161), (0.002268, -0.9999, 0.01487, 0.08692), (0.0, 0.0, -0.0, 1.0)))
ob_hand_001.location = (-1.117, 0.1137, 1.867)
ob_hand_001.rotation_euler = (-0.06278, 2.668, 0.01108)
ob_hand_001.scale = (1.0, 1.0, 1.0)
ob_hand_001.lineart.crease_threshold = 0.0
ob_ankle_001.parent = ob_metarig
ob_ankle_001.matrix_parent_inverse = Matrix(((0.9998, 0.0178, 0.0003072, 0.1326), (0.01253, -0.6939, -0.7201, 0.01055), (-0.01256, 0.72, -0.6939, 0.06982), (-0.0, -0.0, 0.0, 1.0)))
ob_ankle_001.location = (-0.128, 0.07071, 0.1653)
ob_ankle_001.rotation_euler = (0.0006261, -0.01748, -5.062e-05)
ob_ankle_001.scale = (1.0, 1.0, 1.0)
ob_ankle_001.lineart.crease_threshold = 0.0
ob_elbow_001.parent = ob_metarig
ob_elbow_001.matrix_parent_inverse = Matrix(((-0.005051, 0.01487, 0.9999, -1.865), (-0.9996, -0.02765, -0.004639, -0.9789), (0.02758, -0.9995, 0.015, 0.1117), (0.0, 0.0, -0.0, 1.0)))
ob_elbow_001.location = (-0.5779, 0.1251, 1.855)
ob_elbow_001.rotation_euler = (-1.083, 1.391, -1.384)
ob_elbow_001.lineart.crease_threshold = 0.0
ob_foot_001.parent = ob_metarig
ob_foot_001.matrix_parent_inverse = Matrix(((0.9998, 0.0178, 0.0003072, 0.1326), (0.01253, -0.6939, -0.7201, 0.01055), (-0.01256, 0.72, -0.6939, 0.06982), (-0.0, -0.0, 0.0, 1.0)))
ob_foot_001.location = (-0.1317, 0.005121, 0.05487)
ob_foot_001.rotation_euler = (0.0006261, -0.01748, -5.062e-05)
ob_foot_001.scale = (1.0, 1.0, 1.0)
ob_foot_001.lineart.crease_threshold = 0.0
ob_hipjoint_001.parent = ob_metarig
ob_hipjoint_001.matrix_parent_inverse = Matrix(((0.9999, -0.002224, -0.01617, 0.1493), (-0.01615, 0.005984, -0.9999, 0.7388), (0.002385, 1.0, 0.005946, -0.07526), (-0.0, 0.0, -0.0, 1.0)))
ob_hipjoint_001.location = (-0.116, 0.06777, 1.173)
ob_hipjoint_001.rotation_euler = (-0.05671, 0.5466, -0.03177)
ob_hipjoint_001.scale = (1.0, 1.0, 1.0)
ob_hipjoint_001.lineart.crease_threshold = 0.0
ob_knee_001.parent = ob_metarig
ob_knee_001.matrix_parent_inverse = Matrix(((1.0, 0.006142, 0.00577, 0.1325), (0.005764, 0.001093, -1.0, 0.1782), (-0.006084, 1.0, 0.001056, -0.07279), (-0.0, -0.0, -0.0, 1.0)))
ob_knee_001.location = (-0.1347, 0.07076, 0.738)
ob_knee_001.rotation_euler = (-0.1087, -0.1008, -6.475e-05)
ob_knee_001.scale = (1.0, 1.0, 1.0)
ob_knee_001.lineart.crease_threshold = 0.0
ob_lowerarm_001.parent = ob_metarig
ob_lowerarm_001.matrix_parent_inverse = Matrix(((-0.005051, 0.01487, 0.9999, -1.865), (-0.9996, -0.02765, -0.004639, -0.9789), (0.02758, -0.9995, 0.015, 0.1117), (0.0, 0.0, -0.0, 1.0)))
ob_lowerarm_001.location = (-0.7805, 0.13, 1.859)
ob_lowerarm_001.rotation_euler = (-1.411, 1.391, -1.384)
ob_lowerarm_001.scale = (1.0, 1.0, 1.0)
ob_lowerarm_001.lineart.crease_threshold = 0.0
ob_lowerarm_001.use_mesh_mirror_x = True
ob_lowerleg_001.parent = ob_metarig
ob_lowerleg_001.matrix_parent_inverse = Matrix(((1.0, 0.006142, 0.00577, 0.1325), (0.005764, 0.001093, -1.0, 0.1782), (-0.006084, 1.0, 0.001056, -0.07279), (-0.0, -0.0, -0.0, 1.0)))
ob_lowerleg_001.location = (-0.1311, 0.0971, 0.4779)
ob_lowerleg_001.rotation_euler = (-0.1097, -0.1681, 0.007388)
ob_lowerleg_001.scale = (1.0, 1.0, 1.0)
ob_lowerleg_001.lineart.crease_threshold = 0.0
ob_shoulder_001.parent = ob_metarig
ob_shoulder_001.matrix_parent_inverse = Matrix(((-0.001883, -0.04445, 0.999, -1.854), (-0.9992, -0.03882, -0.003611, -0.5592), (0.03894, -0.9983, -0.04434, 0.2285), (0.0, 0.0, 0.0, 1.0)))
ob_shoulder_001.location = (-0.2801, 0.1392, 1.847)
ob_shoulder_001.rotation_euler = (0.983, 1.262, 1.0)
ob_shoulder_001.scale = (1.0, 1.0, 1.0)
ob_shoulder_001.lineart.crease_threshold = 0.0
ob_upperarm_001.parent = ob_metarig
ob_upperarm_001.matrix_parent_inverse = Matrix(((-0.001883, -0.04445, 0.999, -1.854), (-0.9992, -0.03882, -0.003611, -0.5592), (0.03894, -0.9983, -0.04434, 0.2285), (0.0, 0.0, 0.0, 1.0)))
ob_upperarm_001.location = (-0.4138, 0.1385, 1.856)
ob_upperarm_001.rotation_euler = (0.7121, 1.173, 0.7118)
ob_upperarm_001.scale = (1.0, 1.0, 1.0)
ob_upperarm_001.lineart.crease_threshold = 0.0
ob_upperleg_001.parent = ob_metarig
ob_upperleg_001.matrix_parent_inverse = Matrix(((0.9999, -0.002224, -0.01617, 0.1493), (-0.01615, 0.005984, -0.9999, 0.7388), (0.002385, 1.0, 0.005946, -0.07526), (-0.0, 0.0, -0.0, 1.0)))
ob_upperleg_001.location = (-0.1265, 0.07907, 0.9969)
ob_upperleg_001.rotation_euler = (-0.04923, -0.1783, 0.006468)
ob_upperleg_001.scale = (1.0, 1.0, 1.0)
ob_upperleg_001.lineart.crease_threshold = 0.0
ob_wrist_001.parent = ob_metarig
ob_wrist_001.matrix_parent_inverse = Matrix(((-0.02516, 0.01481, 0.9996, -1.885), (-0.9997, -0.002641, -0.02512, -1.161), (0.002268, -0.9999, 0.01487, 0.08692), (0.0, 0.0, -0.0, 1.0)))
ob_wrist_001.location = (-1.009, 0.1196, 1.866)
ob_wrist_001.rotation_euler = (0.3115, 2.091, -0.05808)
ob_wrist_001.scale = (1.0, 1.0, 1.0)
ob_wrist_001.lineart.crease_threshold = 0.0

# ---- collection membership
scene.collection.objects.link(ob_metarig)
col_collection.objects.link(ob_head)
col_collection.objects.link(ob_neck)
col_collection.objects.link(ob_chest)
col_collection.objects.link(ob_abdomen)
col_collection.objects.link(ob_hips)
col_collection.objects.link(ob_shoulder)
col_collection.objects.link(ob_upperarm)
col_collection.objects.link(ob_elbow)
col_collection.objects.link(ob_lowerarm)
col_collection.objects.link(ob_wrist)
col_collection.objects.link(ob_hand)
col_collection.objects.link(ob_hipjoint)
col_collection.objects.link(ob_upperleg)
col_collection.objects.link(ob_knee)
col_collection.objects.link(ob_lowerleg)
col_collection.objects.link(ob_ankle)
col_collection.objects.link(ob_foot)
col_collection.objects.link(ob_hand_001)
col_collection.objects.link(ob_ankle_001)
col_collection.objects.link(ob_elbow_001)
col_collection.objects.link(ob_foot_001)
col_collection.objects.link(ob_hipjoint_001)
col_collection.objects.link(ob_knee_001)
col_collection.objects.link(ob_lowerarm_001)
col_collection.objects.link(ob_lowerleg_001)
col_collection.objects.link(ob_shoulder_001)
col_collection.objects.link(ob_upperarm_001)
col_collection.objects.link(ob_upperleg_001)
col_collection.objects.link(ob_wrist_001)

# ---- scene / render settings (as saved in the file)
scene.frame_start = 1; scene.frame_end = 530; scene.frame_set(0)
scene.render.engine = 'BLENDER_EEVEE_NEXT'
scene.render.fps = 100
scene.cycles.use_denoising = False
scene.cycles.samples = 128
scene.cycles.sampling_pattern = 'TABULATED_SOBOL'
scene.cycles.use_adaptive_sampling = False
scene.cycles.use_light_tree = False
scene.eevee.use_taa_reprojection = False
scene.eevee.use_gtao = True
scene.view_settings.view_transform = 'Filmic'
bpy.context.view_layer.update()

# ---- added for rendering (the .blend has no active camera and no usable light): camera, sun
cam_auto = bpy.data.cameras.new('AutoCamera')
cam_auto.lens = 50.0
cam_auto.sensor_width = 36.0
cam_auto.clip_end = 1000.0
ob_auto_camera = bpy.data.objects.new('AutoCamera', cam_auto)
scene.collection.objects.link(ob_auto_camera)
ob_auto_camera.location = (3.13455, -3.71531, 3.63786)
ob_auto_camera.rotation_euler = (1.09748, -7.21219e-08, 0.694738)
scene.camera = ob_auto_camera
light_auto_sun = bpy.data.lights.new('AutoSun', 'SUN')
light_auto_sun.energy = 3.0
light_auto_sun.angle = 0.0523599
ob_auto_sun = bpy.data.objects.new('AutoSun', light_auto_sun)
scene.collection.objects.link(ob_auto_sun)
ob_auto_sun.rotation_euler = (0.872665, 0.174533, 0.523599)
bpy.context.view_layer.update()
